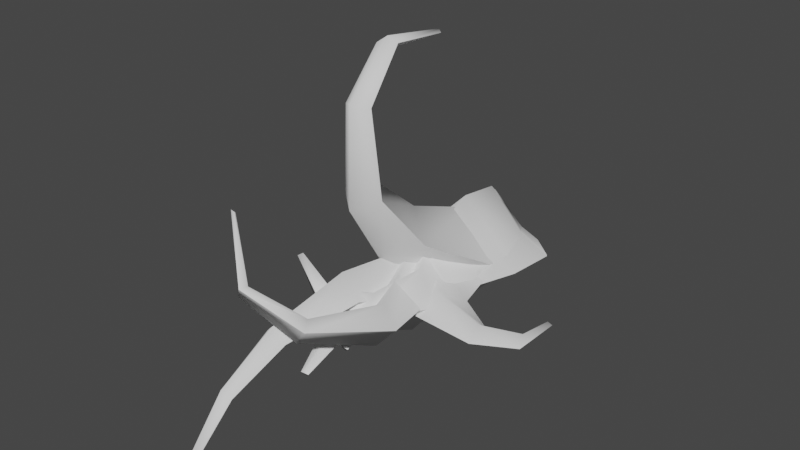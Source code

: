 # Source: fe_detail_04-00-3.blend  (saved by Blender 3.0.42; exported with 4.5.12 LTS)
import bpy
from mathutils import Matrix  # noqa: F401  (used for matrix-valued properties, if any)

bpy.ops.wm.read_factory_settings(use_empty=True)
scene = bpy.context.scene
scene.name = 'Scene'

# ---- materials (node trees are filled in below, after node groups)
mat_material_001 = bpy.data.materials.new('Material.001')
mat_material_001.use_transparent_shadow = False

# ---- material node trees
mat_material_001.use_nodes = True; mat_material_001.node_tree.nodes.clear()
_N = mat_material_001.node_tree.nodes; _L = mat_material_001.node_tree.links
n0 = _N.new('ShaderNodeBsdfPrincipled'); n0.name = 'Principled BSDF'; n0.location = (10, 300)
n0.distribution = 'GGX'
n0.subsurface_method = 'RANDOM_WALK_SKIN'
n0.inputs[3].default_value = 1.45
n0.inputs[27].default_value = (0.0, 0.0, 0.0, 1.0)
n0.inputs[28].default_value = 1.0
n1 = _N.new('ShaderNodeOutputMaterial'); n1.name = 'Material Output'; n1.location = (300, 300)
_L.new(n0.outputs[0], n1.inputs[0])
n1.is_active_output = True

# ---- world
world_world = bpy.data.worlds.new('World'); scene.world = world_world
world_world.use_nodes = True; world_world.node_tree.nodes.clear()
_N = world_world.node_tree.nodes; _L = world_world.node_tree.links
n0 = _N.new('ShaderNodeOutputWorld'); n0.name = 'World Output'; n0.location = (300, 300)
n1 = _N.new('ShaderNodeBackground'); n1.name = 'Background'; n1.location = (10, 300)
n1.inputs[0].default_value = (0.05088, 0.05088, 0.05088, 1.0)
_L.new(n1.outputs[0], n0.inputs[0])
n0.is_active_output = True
world_world.color = (0.05088, 0.05088, 0.05088)
world_world.use_sun_shadow = False
world_world.sun_shadow_jitter_overblur = 0.0

# ---- meshes
me_fe_volcanom1_sp_gmdl_005 = bpy.data.meshes.new('FE_volcanoM1_Sp.gmdl.005')
me_fe_volcanom1_sp_gmdl_005.from_pydata([(0.02897, -0.9194, -0.02794), (0.08409, -1.1, -0.03618), (0.06974, -1.109, -0.02229), (-0.02124, -0.9082, 0.003868), (-0.0212, -0.9082, 0.003868), (0.06974, -1.109, -0.02229), (0.0866, -1.103, -0.009004), (0.03445, -0.923, 0.02829), (0.0997, -1.105, -0.0239), (0.06742, -0.9105, -0.001684), (0.06736, -0.9106, -0.001684), (0.0997, -1.105, -0.0239), (0.001988, -0.5788, -0.05219), (0.005348, -0.7884, -0.02906), (-0.05891, -0.789, 0.0164), (-0.114, -0.5765, 0.01626), (-0.114, -0.5766, 0.01626), (-0.05893, -0.789, 0.0164), (0.01157, -0.7918, 0.0537), (0.007114, -0.577, 0.07849), (0.07699, -0.7914, 0.00806), (0.1235, -0.5802, 0.01004), (0.1231, -0.5806, 0.01004), (0.07698, -0.7914, 0.00806), (0.007927, -0.3805, -0.08868), (-0.1682, -0.3785, 0.004277), (-0.1682, -0.3785, 0.004277), (0.008003, -0.3765, 0.09605), (0.1842, -0.3804, 0.003139), (0.1842, -0.3804, 0.003139), (0.004222, -0.1424, -0.1183), (-0.2521, -0.1425, -0.0004416), (-0.2521, -0.1425, -0.0004416), (0.003477, -0.1356, 0.1199), (0.2608, -0.1423, -0.0007202), (0.2608, -0.1422, -0.0007202), (0.004242, 0.05577, -0.1238), (-0.2808, 0.05308, -0.0002712), (0.000393, 0.1553, -0.06556), (-0.1784, 0.1444, 3.555e-07), (-0.1784, 0.1444, 3.555e-07), (-0.2808, 0.05308, -0.0002712), (0.004247, 0.06409, 0.1236), (0.0003933, 0.1553, 0.06556), (0.2793, 0.0554, -0.0002994), (0.1746, 0.1469, -4.106e-07), (0.1746, 0.1469, -4.106e-07), (0.2793, 0.0554, -0.0002994), (-0.001876, 0.198, -4.103e-08), (-0.001876, 0.198, -4.103e-08)], [], [(0, 1, 3), (1, 2, 3), (4, 5, 7), (5, 6, 7), (7, 6, 9), (6, 8, 9), (0, 10, 1), (10, 11, 1), (15, 12, 14), (12, 13, 14), (16, 17, 19), (17, 18, 19), (21, 19, 20), (19, 18, 20), (12, 22, 13), (22, 23, 13), (25, 24, 15), (24, 12, 15), (26, 16, 27), (16, 19, 27), (28, 27, 21), (27, 19, 21), (29, 22, 24), (24, 22, 12), (30, 24, 31), (24, 25, 31), (32, 26, 33), (26, 27, 33), (34, 33, 28), (33, 27, 28), (30, 35, 24), (35, 29, 24), (36, 30, 37), (30, 31, 37), (36, 37, 38), (38, 37, 39), (42, 43, 41), (40, 41, 43), (41, 32, 42), (32, 33, 42), (42, 33, 44), (33, 34, 44), (42, 44, 43), (43, 44, 45), (36, 38, 47), (38, 46, 47), (36, 47, 30), (47, 35, 30), (6, 5, 8), (1, 11, 2), (40, 43, 48), (39, 49, 38), (14, 13, 3), (13, 0, 3), (17, 4, 18), (4, 7, 18), (20, 18, 9), (18, 7, 9), (13, 23, 0), (23, 10, 0), (48, 43, 45), (38, 49, 46)])
me_fe_volcanom1_sp_gmdl_005.polygons.foreach_set('use_smooth', [True] * 62)
_uv = me_fe_volcanom1_sp_gmdl_005.uv_layers.new(name='UVMap')
_uv.uv.foreach_set('vector', [0.2894, 0.7852, 0.2664, 0.9014, 0.3532, 0.7932, 0.2664, 0.9014, 0.2926, 0.9078, 0.3532, 0.7932, 0.6439, 0.2171, 0.703, 0.1026, 0.7071, 0.2274, 0.703, 0.1026, 0.7301, 0.1106, 0.7071, 0.2274, 0.7071, 0.2274, 0.7301, 0.1106, 0.7731, 0.2337, 0.7301, 0.1106, 0.7604, 0.1141, 0.7731, 0.2337, 0.2894, 0.7852, 0.2236, 0.7766, 0.2664, 0.9014, 0.2236, 0.7766, 0.2363, 0.8963, 0.2664, 0.9014, 0.4564, 0.5469, 0.307, 0.5441, 0.4005, 0.6861, 0.307, 0.5441, 0.3023, 0.6811, 0.4005, 0.6861, 0.5423, 0.4634, 0.5962, 0.3243, 0.6897, 0.467, 0.5962, 0.3243, 0.6943, 0.3308, 0.6897, 0.467, 0.8372, 0.4688, 0.6897, 0.467, 0.7936, 0.3351, 0.6897, 0.467, 0.6943, 0.3308, 0.7936, 0.3351, 0.307, 0.5441, 0.1595, 0.5415, 0.3023, 0.6811, 0.1595, 0.5415, 0.2031, 0.6752, 0.3023, 0.6811, 0.5116, 0.4209, 0.308, 0.4203, 0.4564, 0.5469, 0.308, 0.4203, 0.307, 0.5441, 0.4564, 0.5469, 0.4851, 0.5895, 0.5423, 0.4634, 0.6887, 0.5901, 0.5423, 0.4634, 0.6897, 0.467, 0.6887, 0.5901, 0.8924, 0.5895, 0.6887, 0.5901, 0.8372, 0.4688, 0.6887, 0.5901, 0.6897, 0.467, 0.8372, 0.4688, 0.1043, 0.4209, 0.1595, 0.5415, 0.308, 0.4203, 0.308, 0.4203, 0.1595, 0.5415, 0.307, 0.5441, 0.308, 0.2743, 0.308, 0.4203, 0.5793, 0.275, 0.308, 0.4203, 0.5116, 0.4209, 0.5793, 0.275, 0.416, 0.7342, 0.4851, 0.5895, 0.6887, 0.7381, 0.4851, 0.5895, 0.6887, 0.5901, 0.6887, 0.7381, 0.9614, 0.7342, 0.6887, 0.7381, 0.8924, 0.5895, 0.6887, 0.7381, 0.6887, 0.5901, 0.8924, 0.5895, 0.308, 0.2743, 0.03658, 0.275, 0.308, 0.4203, 0.03658, 0.275, 0.1043, 0.4209, 0.308, 0.4203, 0.3079, 0.1338, 0.308, 0.2743, 0.5858, 0.1343, 0.308, 0.2743, 0.5793, 0.275, 0.5858, 0.1343, 0.3079, 0.1338, 0.5858, 0.1343, 0.308, 0.04257, 0.308, 0.04257, 0.5858, 0.1343, 0.4816, 0.05213, 0.6888, 0.8832, 0.6887, 0.9678, 0.4109, 0.8761, 0.5151, 0.9582, 0.4109, 0.8761, 0.6887, 0.9678, 0.4109, 0.8761, 0.416, 0.7342, 0.6888, 0.8832, 0.416, 0.7342, 0.6887, 0.7381, 0.6888, 0.8832, 0.6888, 0.8832, 0.6887, 0.7381, 0.9654, 0.8767, 0.6887, 0.7381, 0.9614, 0.7342, 0.9654, 0.8767, 0.6888, 0.8832, 0.9654, 0.8767, 0.6887, 0.9678, 0.6887, 0.9678, 0.9654, 0.8767, 0.858, 0.9604, 0.3079, 0.1338, 0.308, 0.04257, 0.03125, 0.1337, 0.308, 0.04257, 0.1387, 0.04995, 0.03125, 0.1337, 0.3079, 0.1338, 0.03125, 0.1337, 0.308, 0.2743, 0.03125, 0.1337, 0.03658, 0.275, 0.308, 0.2743, 0.7301, 0.1106, 0.703, 0.1026, 0.7604, 0.1141, 0.2664, 0.9014, 0.2363, 0.8963, 0.2926, 0.9078, 0.5151, 0.9582, 0.6887, 0.9678, 0.6865, 0.9593, 0.4816, 0.05213, 0.3102, 0.05104, 0.308, 0.04257, 0.4005, 0.6861, 0.3023, 0.6811, 0.3532, 0.7932, 0.3023, 0.6811, 0.2894, 0.7852, 0.3532, 0.7932, 0.5962, 0.3243, 0.6439, 0.2171, 0.6943, 0.3308, 0.6439, 0.2171, 0.7071, 0.2274, 0.6943, 0.3308, 0.7936, 0.3351, 0.6943, 0.3308, 0.7731, 0.2337, 0.6943, 0.3308, 0.7071, 0.2274, 0.7731, 0.2337, 0.3023, 0.6811, 0.2031, 0.6752, 0.2894, 0.7852, 0.2031, 0.6752, 0.2236, 0.7766, 0.2894, 0.7852, 0.6865, 0.9593, 0.6887, 0.9678, 0.858, 0.9604, 0.308, 0.04257, 0.3102, 0.05104, 0.1387, 0.04995])
me_fe_volcanom1_sp_gmdl_005.materials.append(mat_material_001)
me_fe_volcanom1_sp_gmdl_005.use_remesh_fix_poles = True
me_fe_volcanom1_sp_gmdl_005.use_remesh_preserve_attributes = False
me_fe_volcanom1_sp_gmdl_005.update()
me_fe_volcanom1_sp_gmdl_001 = bpy.data.meshes.new('FE_volcanoM1_Sp.gmdl.001')
me_fe_volcanom1_sp_gmdl_001.from_pydata([(-0.04521, -0.8944, 0.07637), (-0.1908, -0.8343, 0.1926), (-0.1774, -0.8243, 0.2086), (-0.03038, -0.8583, 0.1167), (-0.03038, -0.8583, 0.1167), (-0.1774, -0.8243, 0.2086), (-0.1665, -0.8415, 0.2337), (-0.00842, -0.877, 0.1698), (-0.1885, -0.8475, 0.2188), (-0.0245, -0.9172, 0.1326), (-0.0245, -0.9172, 0.1326), (-0.1885, -0.8475, 0.2188), (0.119, -0.5847, -0.09392), (0.07607, -0.8078, -0.006135), (0.04405, -0.7581, 0.05987), (0.02087, -0.57, 0.02387), (0.02087, -0.57, 0.02387), (0.04405, -0.7581, 0.05987), (0.09883, -0.7734, 0.1406), (0.122, -0.5501, 0.1465), (0.1298, -0.8227, 0.07502), (0.2202, -0.5663, 0.02898), (0.2202, -0.5663, 0.02898), (0.1298, -0.8227, 0.07502), (0.03465, -0.3911, -0.1601), (-0.1201, -0.4127, 0.01212), (-0.1201, -0.4127, 0.01212), (0.03107, -0.3696, 0.1835), (0.1862, -0.3499, 0.01136), (0.1862, -0.3499, 0.01136), (-0.006372, -0.1415, -0.214), (-0.2225, -0.1559, 0.001285), (-0.2225, -0.1559, 0.001285), (-0.008892, -0.1229, 0.2207), (0.2084, -0.1157, 0.0005867), (0.2084, -0.1157, 0.0005867), (-0.0007153, 0.0544, -0.2144), (-0.2131, 0.05176, -0.0007757), (-0.0002453, 0.1553, -0.1113), (-0.1287, 0.1444, 1.869e-07), (-0.1287, 0.1444, 1.869e-07), (-0.2131, 0.05176, -0.0007757), (-0.0008847, 0.06491, 0.2136), (-0.0002449, 0.1553, 0.1113), (0.2062, 0.05867, -0.000847), (0.125, 0.1469, -3.427e-07), (0.125, 0.1469, -3.427e-07), (0.2062, 0.05867, -0.000847), (-0.001876, 0.198, -4.103e-08), (-0.001876, 0.198, -4.103e-08)], [], [(0, 1, 3), (1, 2, 3), (4, 5, 7), (5, 6, 7), (7, 6, 9), (6, 8, 9), (0, 10, 1), (10, 11, 1), (15, 12, 14), (12, 13, 14), (16, 17, 19), (17, 18, 19), (21, 19, 20), (19, 18, 20), (12, 22, 13), (22, 23, 13), (25, 24, 15), (24, 12, 15), (26, 16, 27), (16, 19, 27), (28, 27, 21), (27, 19, 21), (29, 22, 24), (24, 22, 12), (30, 24, 31), (24, 25, 31), (32, 26, 33), (26, 27, 33), (34, 33, 28), (33, 27, 28), (30, 35, 24), (35, 29, 24), (36, 30, 37), (30, 31, 37), (36, 37, 38), (38, 37, 39), (42, 43, 41), (40, 41, 43), (41, 32, 42), (32, 33, 42), (42, 33, 44), (33, 34, 44), (42, 44, 43), (43, 44, 45), (36, 38, 47), (38, 46, 47), (36, 47, 30), (47, 35, 30), (6, 5, 8), (1, 11, 2), (40, 43, 48), (39, 49, 38), (14, 13, 3), (13, 0, 3), (17, 4, 18), (4, 7, 18), (20, 18, 9), (18, 7, 9), (13, 23, 0), (23, 10, 0), (48, 43, 45), (38, 49, 46)])
me_fe_volcanom1_sp_gmdl_001.polygons.foreach_set('use_smooth', [True] * 62)
_uv = me_fe_volcanom1_sp_gmdl_001.uv_layers.new(name='UVMap')
_uv.uv.foreach_set('vector', [0.4733, -0.8286, 0.4705, -0.8143, 0.4811, -0.8276, 0.4705, -0.8143, 0.4737, -0.8136, 0.4811, -0.8276, 0.5168, -0.8983, 0.524, -0.9123, 0.5245, -0.897, 0.524, -0.9123, 0.5274, -0.9113, 0.5245, -0.897, 0.5245, -0.897, 0.5274, -0.9113, 0.5326, -0.8962, 0.5274, -0.9113, 0.5311, -0.9109, 0.5326, -0.8962, 0.4733, -0.8286, 0.4652, -0.8297, 0.4705, -0.8143, 0.4652, -0.8297, 0.4668, -0.815, 0.4705, -0.8143, 0.4938, -0.8578, 0.4755, -0.8582, 0.4869, -0.8408, 0.4755, -0.8582, 0.4749, -0.8414, 0.4869, -0.8408, 0.5043, -0.8681, 0.5109, -0.8851, 0.5224, -0.8676, 0.5109, -0.8851, 0.523, -0.8843, 0.5224, -0.8676, 0.5405, -0.8674, 0.5224, -0.8676, 0.5351, -0.8838, 0.5224, -0.8676, 0.523, -0.8843, 0.5351, -0.8838, 0.4755, -0.8582, 0.4574, -0.8585, 0.4749, -0.8414, 0.4574, -0.8585, 0.4627, -0.8421, 0.4749, -0.8414, 0.5006, -0.8733, 0.4756, -0.8733, 0.4938, -0.8578, 0.4756, -0.8733, 0.4755, -0.8582, 0.4938, -0.8578, 0.4973, -0.8526, 0.5043, -0.8681, 0.5223, -0.8525, 0.5043, -0.8681, 0.5224, -0.8676, 0.5223, -0.8525, 0.5473, -0.8526, 0.5223, -0.8525, 0.5405, -0.8674, 0.5223, -0.8525, 0.5224, -0.8676, 0.5405, -0.8674, 0.4506, -0.8733, 0.4574, -0.8585, 0.4756, -0.8733, 0.4756, -0.8733, 0.4574, -0.8585, 0.4755, -0.8582, 0.4756, -0.8912, 0.4756, -0.8733, 0.5089, -0.8912, 0.4756, -0.8733, 0.5006, -0.8733, 0.5089, -0.8912, 0.4888, -0.8349, 0.4973, -0.8526, 0.5223, -0.8344, 0.4973, -0.8526, 0.5223, -0.8525, 0.5223, -0.8344, 0.5557, -0.8349, 0.5223, -0.8344, 0.5473, -0.8526, 0.5223, -0.8344, 0.5223, -0.8525, 0.5473, -0.8526, 0.4756, -0.8912, 0.4423, -0.8912, 0.4756, -0.8733, 0.4423, -0.8912, 0.4506, -0.8733, 0.4756, -0.8733, 0.4756, -0.9085, 0.4756, -0.8912, 0.5097, -0.9084, 0.4756, -0.8912, 0.5089, -0.8912, 0.5097, -0.9084, 0.4756, -0.9085, 0.5097, -0.9084, 0.4756, -0.9197, 0.4756, -0.9197, 0.5097, -0.9084, 0.4969, -0.9185, 0.5223, -0.8166, 0.5223, -0.8062, 0.4882, -0.8175, 0.501, -0.8074, 0.4882, -0.8175, 0.5223, -0.8062, 0.4882, -0.8175, 0.4888, -0.8349, 0.5223, -0.8166, 0.4888, -0.8349, 0.5223, -0.8344, 0.5223, -0.8166, 0.5223, -0.8166, 0.5223, -0.8344, 0.5562, -0.8174, 0.5223, -0.8344, 0.5557, -0.8349, 0.5562, -0.8174, 0.5223, -0.8166, 0.5562, -0.8174, 0.5223, -0.8062, 0.5223, -0.8062, 0.5562, -0.8174, 0.543, -0.8071, 0.4756, -0.9085, 0.4756, -0.9197, 0.4417, -0.9085, 0.4756, -0.9197, 0.4548, -0.9188, 0.4417, -0.9085, 0.4756, -0.9085, 0.4417, -0.9085, 0.4756, -0.8912, 0.4417, -0.9085, 0.4423, -0.8912, 0.4756, -0.8912, 0.5274, -0.9113, 0.524, -0.9123, 0.5311, -0.9109, 0.4705, -0.8143, 0.4668, -0.815, 0.4737, -0.8136, 0.501, -0.8074, 0.5223, -0.8062, 0.522, -0.8072, 0.4969, -0.9185, 0.4759, -0.9186, 0.4756, -0.9197, 0.4869, -0.8408, 0.4749, -0.8414, 0.4811, -0.8276, 0.4749, -0.8414, 0.4733, -0.8286, 0.4811, -0.8276, 0.5109, -0.8851, 0.5168, -0.8983, 0.523, -0.8843, 0.5168, -0.8983, 0.5245, -0.897, 0.523, -0.8843, 0.5351, -0.8838, 0.523, -0.8843, 0.5326, -0.8962, 0.523, -0.8843, 0.5245, -0.897, 0.5326, -0.8962, 0.4749, -0.8414, 0.4627, -0.8421, 0.4733, -0.8286, 0.4627, -0.8421, 0.4652, -0.8297, 0.4733, -0.8286, 0.522, -0.8072, 0.5223, -0.8062, 0.543, -0.8071, 0.4756, -0.9197, 0.4759, -0.9186, 0.4548, -0.9188])
me_fe_volcanom1_sp_gmdl_001.use_remesh_fix_poles = True
me_fe_volcanom1_sp_gmdl_001.use_remesh_preserve_attributes = False
me_fe_volcanom1_sp_gmdl_001.update()
me_fe_domes3_lt_gmdl = bpy.data.meshes.new('FE_domes3_Lt.gmdl')
me_fe_domes3_lt_gmdl.from_pydata([(-0.05051, -1.252, 0.2857), (-0.1903, -1.128, 0.4897), (-0.1834, -1.122, 0.4931), (-0.02378, -1.238, 0.2951), (-0.02378, -1.238, 0.2951), (-0.1834, -1.122, 0.4931), (-0.1713, -1.139, 0.5064), (-0.01739, -1.237, 0.3302), (-0.1897, -1.135, 0.5071), (-0.03509, -1.261, 0.3229), (-0.03509, -1.261, 0.3229), (-0.1897, -1.135, 0.5071), (0.1726, -0.8481, -0.008426), (0.1074, -1.16, 0.1315), (0.08778, -1.121, 0.1611), (0.101, -0.8309, 0.06282), (0.101, -0.8309, 0.06282), (0.08778, -1.121, 0.1611), (0.1288, -1.124, 0.2146), (0.175, -0.8095, 0.1431), (0.1474, -1.162, 0.186), (0.2467, -0.8287, 0.07246), (0.2467, -0.8287, 0.07246), (0.1474, -1.162, 0.186), (0.05016, -0.5687, -0.08553), (-0.07252, -0.5802, 0.03143), (-0.07252, -0.5802, 0.03143), (0.04577, -0.5427, 0.1475), (0.169, -0.534, 0.0309), (0.169, -0.534, 0.0309), (-0.009294, -0.1954, -0.1593), (-0.1991, -0.2037, 0.003209), (-0.1991, -0.2037, 0.003209), (-0.01247, -0.1712, 0.1678), (0.179, -0.1731, 0.002316), (0.179, -0.1731, 0.002316), (-0.0008098, 0.06059, -0.188), (-0.2202, 0.05916, -0.002125), (-0.0001067, 0.1553, -0.1014), (-0.1395, 0.1444, 1.965e-07), (-0.1395, 0.1444, 1.965e-07), (-0.2202, 0.05916, -0.002125), (-0.001048, 0.07291, 0.1858), (-0.0001063, 0.1553, 0.1014), (0.2108, 0.0649, -0.002225), (0.1358, 0.1469, -2.449e-07), (0.1358, 0.1469, -2.449e-07), (0.2108, 0.0649, -0.002225), (-0.001876, 0.198, -4.098e-08), (-0.001876, 0.198, -4.098e-08)], [], [(0, 1, 3), (1, 2, 3), (4, 5, 7), (5, 6, 7), (7, 6, 9), (6, 8, 9), (0, 10, 1), (10, 11, 1), (15, 12, 14), (12, 13, 14), (16, 17, 19), (17, 18, 19), (21, 19, 20), (19, 18, 20), (12, 22, 13), (22, 23, 13), (25, 24, 15), (24, 12, 15), (26, 16, 27), (16, 19, 27), (28, 27, 21), (27, 19, 21), (29, 22, 24), (24, 22, 12), (30, 24, 31), (24, 25, 31), (32, 26, 33), (26, 27, 33), (34, 33, 28), (33, 27, 28), (30, 35, 24), (35, 29, 24), (36, 30, 37), (30, 31, 37), (36, 37, 38), (38, 37, 39), (42, 43, 41), (40, 41, 43), (41, 32, 42), (32, 33, 42), (42, 33, 44), (33, 34, 44), (42, 44, 43), (43, 44, 45), (36, 38, 47), (38, 46, 47), (36, 47, 30), (47, 35, 30), (6, 5, 8), (1, 11, 2), (40, 43, 48), (39, 49, 38), (14, 13, 3), (13, 0, 3), (17, 4, 18), (4, 7, 18), (20, 18, 9), (18, 7, 9), (13, 23, 0), (23, 10, 0), (48, 43, 45), (38, 49, 46)])
me_fe_domes3_lt_gmdl.polygons.foreach_set('use_smooth', [True] * 62)
_uv = me_fe_domes3_lt_gmdl.uv_layers.new(name='UVMap')
_uv.uv.foreach_set('vector', [0.6789, -0.9377, 0.6782, -0.9343, 0.6808, -0.9375, 0.6782, -0.9343, 0.679, -0.9341, 0.6808, -0.9375, 0.6893, -0.9543, 0.691, -0.9577, 0.6911, -0.954, 0.691, -0.9577, 0.6918, -0.9574, 0.6911, -0.954, 0.6911, -0.954, 0.6918, -0.9574, 0.6931, -0.9538, 0.6918, -0.9574, 0.6927, -0.9573, 0.6931, -0.9538, 0.6789, -0.9377, 0.677, -0.938, 0.6782, -0.9343, 0.677, -0.938, 0.6774, -0.9345, 0.6782, -0.9343, 0.6838, -0.9447, 0.6794, -0.9448, 0.6822, -0.9406, 0.6794, -0.9448, 0.6793, -0.9408, 0.6822, -0.9406, 0.6863, -0.9471, 0.6879, -0.9512, 0.6906, -0.947, 0.6879, -0.9512, 0.6908, -0.951, 0.6906, -0.947, 0.6949, -0.947, 0.6906, -0.947, 0.6937, -0.9509, 0.6906, -0.947, 0.6908, -0.951, 0.6937, -0.9509, 0.6794, -0.9448, 0.6751, -0.9448, 0.6793, -0.9408, 0.6751, -0.9448, 0.6764, -0.9409, 0.6793, -0.9408, 0.6854, -0.9484, 0.6795, -0.9484, 0.6838, -0.9447, 0.6795, -0.9484, 0.6794, -0.9448, 0.6838, -0.9447, 0.6846, -0.9434, 0.6863, -0.9471, 0.6906, -0.9434, 0.6863, -0.9471, 0.6906, -0.947, 0.6906, -0.9434, 0.6965, -0.9434, 0.6906, -0.9434, 0.6949, -0.947, 0.6906, -0.9434, 0.6906, -0.947, 0.6949, -0.947, 0.6735, -0.9484, 0.6751, -0.9448, 0.6795, -0.9484, 0.6795, -0.9484, 0.6751, -0.9448, 0.6794, -0.9448, 0.6795, -0.9527, 0.6795, -0.9484, 0.6874, -0.9526, 0.6795, -0.9484, 0.6854, -0.9484, 0.6874, -0.9526, 0.6826, -0.9392, 0.6846, -0.9434, 0.6906, -0.9391, 0.6846, -0.9434, 0.6906, -0.9434, 0.6906, -0.9391, 0.6986, -0.9392, 0.6906, -0.9391, 0.6965, -0.9434, 0.6906, -0.9391, 0.6906, -0.9434, 0.6965, -0.9434, 0.6795, -0.9527, 0.6715, -0.9526, 0.6795, -0.9484, 0.6715, -0.9526, 0.6735, -0.9484, 0.6795, -0.9484, 0.6795, -0.9568, 0.6795, -0.9527, 0.6876, -0.9567, 0.6795, -0.9527, 0.6874, -0.9526, 0.6876, -0.9567, 0.6795, -0.9568, 0.6876, -0.9567, 0.6795, -0.9594, 0.6795, -0.9594, 0.6876, -0.9567, 0.6845, -0.9591, 0.6906, -0.9348, 0.6906, -0.9324, 0.6825, -0.9351, 0.6855, -0.9327, 0.6825, -0.9351, 0.6906, -0.9324, 0.6825, -0.9351, 0.6826, -0.9392, 0.6906, -0.9348, 0.6826, -0.9392, 0.6906, -0.9391, 0.6906, -0.9348, 0.6906, -0.9348, 0.6906, -0.9391, 0.6987, -0.935, 0.6906, -0.9391, 0.6986, -0.9392, 0.6987, -0.935, 0.6906, -0.9348, 0.6987, -0.935, 0.6906, -0.9324, 0.6906, -0.9324, 0.6987, -0.935, 0.6955, -0.9326, 0.6795, -0.9568, 0.6795, -0.9594, 0.6714, -0.9568, 0.6795, -0.9594, 0.6745, -0.9592, 0.6714, -0.9568, 0.6795, -0.9568, 0.6714, -0.9568, 0.6795, -0.9527, 0.6714, -0.9568, 0.6715, -0.9526, 0.6795, -0.9527, 0.6918, -0.9574, 0.691, -0.9577, 0.6927, -0.9573, 0.6782, -0.9343, 0.6774, -0.9345, 0.679, -0.9341, 0.6855, -0.9327, 0.6906, -0.9324, 0.6905, -0.9326, 0.6845, -0.9591, 0.6795, -0.9592, 0.6795, -0.9594, 0.6822, -0.9406, 0.6793, -0.9408, 0.6808, -0.9375, 0.6793, -0.9408, 0.6789, -0.9377, 0.6808, -0.9375, 0.6879, -0.9512, 0.6893, -0.9543, 0.6908, -0.951, 0.6893, -0.9543, 0.6911, -0.954, 0.6908, -0.951, 0.6937, -0.9509, 0.6908, -0.951, 0.6931, -0.9538, 0.6908, -0.951, 0.6911, -0.954, 0.6931, -0.9538, 0.6793, -0.9408, 0.6764, -0.9409, 0.6789, -0.9377, 0.6764, -0.9409, 0.677, -0.938, 0.6789, -0.9377, 0.6905, -0.9326, 0.6906, -0.9324, 0.6955, -0.9326, 0.6795, -0.9594, 0.6795, -0.9592, 0.6745, -0.9592])
me_fe_domes3_lt_gmdl.use_remesh_fix_poles = True
me_fe_domes3_lt_gmdl.use_remesh_preserve_attributes = False
me_fe_domes3_lt_gmdl.update()
me_fe_crystal1_mp_gmdl_001 = bpy.data.meshes.new('FE_crystal1_Mp.gmdl.001')
me_fe_crystal1_mp_gmdl_001.from_pydata([(-0.0199, -0.716, -0.05333), (-0.1644, -0.6912, -0.02885), (-0.1637, -0.6765, 0.0009949), (-0.03344, -0.6821, 0.009479), (-0.03344, -0.6821, 0.009479), (-0.1637, -0.6765, 0.0009949), (-0.169, -0.6928, 0.0282), (-0.02571, -0.7187, 0.06708), (-0.1766, -0.7052, -0.002605), (-0.0181, -0.7556, 0.004224), (-0.0181, -0.7556, 0.004224), (-0.1766, -0.7052, -0.002605), (0.09884, -0.453, -0.1251), (0.0742, -0.6309, -0.07564), (0.02066, -0.594, 0.01291), (-0.01667, -0.454, 0.01153), (-0.01667, -0.454, 0.01153), (0.02066, -0.594, 0.01291), (0.06788, -0.6329, 0.1002), (0.09361, -0.4491, 0.1491), (0.1205, -0.6696, 0.01153), (0.2092, -0.4493, 0.0124), (0.2092, -0.4493, 0.0124), (0.1205, -0.6696, 0.01153), (0.02745, -0.3061, -0.1876), (-0.1433, -0.3385, 0.003219), (-0.1433, -0.3385, 0.003219), (0.02478, -0.2982, 0.1939), (0.1959, -0.2674, 0.003081), (0.1959, -0.2674, 0.003081), (-0.005359, -0.1138, -0.2312), (-0.2368, -0.1349, -0.0004912), (-0.2368, -0.1349, -0.0004912), (-0.006835, -0.1053, 0.2356), (0.2255, -0.08993, -0.0006217), (0.2255, -0.08993, -0.0006217), (-0.00064, 0.05242, -0.2178), (-0.2167, 0.04839, -0.0002237), (-0.0002454, 0.1553, -0.1113), (-0.1287, 0.1444, 2.024e-07), (-0.1287, 0.1444, 2.024e-07), (-0.2167, 0.04839, -0.0002237), (-0.0007191, 0.06055, 0.2176), (-0.0002448, 0.1553, 0.1113), (0.2109, 0.05591, -0.0002378), (0.125, 0.1469, -2.955e-07), (0.125, 0.1469, -2.955e-07), (0.2109, 0.05591, -0.0002378), (-0.001876, 0.198, -4.103e-08), (-0.001876, 0.198, -4.103e-08)], [], [(0, 1, 3), (1, 2, 3), (4, 5, 7), (5, 6, 7), (7, 6, 9), (6, 8, 9), (0, 10, 1), (10, 11, 1), (15, 12, 14), (12, 13, 14), (16, 17, 19), (17, 18, 19), (21, 19, 20), (19, 18, 20), (12, 22, 13), (22, 23, 13), (25, 24, 15), (24, 12, 15), (26, 16, 27), (16, 19, 27), (28, 27, 21), (27, 19, 21), (29, 22, 24), (24, 22, 12), (30, 24, 31), (24, 25, 31), (32, 26, 33), (26, 27, 33), (34, 33, 28), (33, 27, 28), (30, 35, 24), (35, 29, 24), (36, 30, 37), (30, 31, 37), (36, 37, 38), (38, 37, 39), (42, 43, 41), (40, 41, 43), (41, 32, 42), (32, 33, 42), (42, 33, 44), (33, 34, 44), (42, 44, 43), (43, 44, 45), (36, 38, 47), (38, 46, 47), (36, 47, 30), (47, 35, 30), (6, 5, 8), (1, 11, 2), (40, 43, 48), (39, 49, 38), (14, 13, 3), (13, 0, 3), (17, 4, 18), (4, 7, 18), (20, 18, 9), (18, 7, 9), (13, 23, 0), (23, 10, 0), (48, 43, 45), (38, 49, 46)])
me_fe_crystal1_mp_gmdl_001.polygons.foreach_set('use_smooth', [True] * 62)
_uv = me_fe_crystal1_mp_gmdl_001.uv_layers.new(name='UVMap')
_uv.uv.foreach_set('vector', [0.09871, -0.6888, 0.09652, -0.6777, 0.1048, -0.688, 0.09652, -0.6777, 0.09901, -0.6771, 0.1048, -0.688, 0.1325, -0.7429, 0.1381, -0.7538, 0.1385, -0.7419, 0.1381, -0.7538, 0.1407, -0.753, 0.1385, -0.7419, 0.1385, -0.7419, 0.1407, -0.753, 0.1448, -0.7413, 0.1407, -0.753, 0.1436, -0.7527, 0.1448, -0.7413, 0.09871, -0.6888, 0.09244, -0.6896, 0.09652, -0.6777, 0.09244, -0.6896, 0.09366, -0.6782, 0.09652, -0.6777, 0.1146, -0.7115, 0.1004, -0.7117, 0.1093, -0.6982, 0.1004, -0.7117, 0.09994, -0.6987, 0.1093, -0.6982, 0.1228, -0.7194, 0.1279, -0.7327, 0.1368, -0.7191, 0.1279, -0.7327, 0.1373, -0.732, 0.1368, -0.7191, 0.1509, -0.7189, 0.1368, -0.7191, 0.1467, -0.7316, 0.1368, -0.7191, 0.1373, -0.732, 0.1467, -0.7316, 0.1004, -0.7117, 0.08634, -0.712, 0.09994, -0.6987, 0.08634, -0.712, 0.09049, -0.6992, 0.09994, -0.6987, 0.1199, -0.7235, 0.1005, -0.7235, 0.1146, -0.7115, 0.1005, -0.7235, 0.1004, -0.7117, 0.1146, -0.7115, 0.1173, -0.7074, 0.1228, -0.7194, 0.1367, -0.7073, 0.1228, -0.7194, 0.1368, -0.7191, 0.1367, -0.7073, 0.1561, -0.7074, 0.1367, -0.7073, 0.1509, -0.7189, 0.1367, -0.7073, 0.1368, -0.7191, 0.1509, -0.7189, 0.08109, -0.7235, 0.08634, -0.712, 0.1005, -0.7235, 0.1005, -0.7235, 0.08634, -0.712, 0.1004, -0.7117, 0.1005, -0.7374, 0.1005, -0.7235, 0.1263, -0.7374, 0.1005, -0.7235, 0.1199, -0.7235, 0.1263, -0.7374, 0.1108, -0.6936, 0.1173, -0.7074, 0.1367, -0.6933, 0.1173, -0.7074, 0.1367, -0.7073, 0.1367, -0.6933, 0.1627, -0.6936, 0.1367, -0.6933, 0.1561, -0.7074, 0.1367, -0.6933, 0.1367, -0.7073, 0.1561, -0.7074, 0.1005, -0.7374, 0.07463, -0.7374, 0.1005, -0.7235, 0.07463, -0.7374, 0.08109, -0.7235, 0.1005, -0.7235, 0.1005, -0.7508, 0.1005, -0.7374, 0.1269, -0.7508, 0.1005, -0.7374, 0.1263, -0.7374, 0.1269, -0.7508, 0.1005, -0.7508, 0.1269, -0.7508, 0.1005, -0.7595, 0.1005, -0.7595, 0.1269, -0.7508, 0.117, -0.7586, 0.1367, -0.6794, 0.1367, -0.6714, 0.1103, -0.6801, 0.1202, -0.6723, 0.1103, -0.6801, 0.1367, -0.6714, 0.1103, -0.6801, 0.1108, -0.6936, 0.1367, -0.6794, 0.1108, -0.6936, 0.1367, -0.6933, 0.1367, -0.6794, 0.1367, -0.6794, 0.1367, -0.6933, 0.1631, -0.6801, 0.1367, -0.6933, 0.1627, -0.6936, 0.1631, -0.6801, 0.1367, -0.6794, 0.1631, -0.6801, 0.1367, -0.6714, 0.1367, -0.6714, 0.1631, -0.6801, 0.1529, -0.6721, 0.1005, -0.7508, 0.1005, -0.7595, 0.07413, -0.7508, 0.1005, -0.7595, 0.08436, -0.7588, 0.07413, -0.7508, 0.1005, -0.7508, 0.07413, -0.7508, 0.1005, -0.7374, 0.07413, -0.7508, 0.07463, -0.7374, 0.1005, -0.7374, 0.1407, -0.753, 0.1381, -0.7538, 0.1436, -0.7527, 0.09652, -0.6777, 0.09366, -0.6782, 0.09901, -0.6771, 0.1202, -0.6723, 0.1367, -0.6714, 0.1365, -0.6722, 0.117, -0.7586, 0.1007, -0.7587, 0.1005, -0.7595, 0.1093, -0.6982, 0.09994, -0.6987, 0.1048, -0.688, 0.09994, -0.6987, 0.09871, -0.6888, 0.1048, -0.688, 0.1279, -0.7327, 0.1325, -0.7429, 0.1373, -0.732, 0.1325, -0.7429, 0.1385, -0.7419, 0.1373, -0.732, 0.1467, -0.7316, 0.1373, -0.732, 0.1448, -0.7413, 0.1373, -0.732, 0.1385, -0.7419, 0.1448, -0.7413, 0.09994, -0.6987, 0.09049, -0.6992, 0.09871, -0.6888, 0.09049, -0.6992, 0.09244, -0.6896, 0.09871, -0.6888, 0.1365, -0.6722, 0.1367, -0.6714, 0.1529, -0.6721, 0.1005, -0.7595, 0.1007, -0.7587, 0.08436, -0.7588])
me_fe_crystal1_mp_gmdl_001.use_remesh_fix_poles = True
me_fe_crystal1_mp_gmdl_001.use_remesh_preserve_attributes = False
me_fe_crystal1_mp_gmdl_001.update()
me_fe_volcanom1_sp_gmdl_002 = bpy.data.meshes.new('FE_volcanoM1_Sp.gmdl.002')
me_fe_volcanom1_sp_gmdl_002.from_pydata([(0.5504, -0.5189, -0.02793), (0.5405, -0.3418, -0.03621), (0.553, -0.3285, -0.02353), (0.5735, -0.5649, 0.003873), (0.5735, -0.5649, 0.003873), (0.553, -0.3285, -0.02353), (0.5393, -0.3385, -0.00892), (0.5497, -0.5124, 0.0283), (0.5251, -0.3405, -0.02269), (0.5193, -0.4948, -0.00168), (0.5193, -0.4948, -0.00168), (0.5251, -0.3405, -0.02269), (0.1903, -0.5382, -0.05219), (0.4171, -0.6019, -0.02906), (0.4321, -0.6644, 0.0164), (0.1298, -0.6372, 0.01626), (0.1298, -0.6372, 0.01626), (0.4321, -0.6644, 0.0164), (0.419, -0.5951, 0.0537), (0.1913, -0.5328, 0.07849), (0.4041, -0.5314, 0.00806), (0.253, -0.4345, 0.01004), (0.253, -0.4345, 0.01004), (0.4041, -0.5314, 0.00806), (0.05763, -0.3776, -0.08868), (-0.09774, -0.4606, 0.004277), (-0.09774, -0.4606, 0.004277), (0.05579, -0.3741, 0.09605), (0.2121, -0.2928, 0.003139), (0.2121, -0.2928, 0.003139), (-0.01082, -0.1421, -0.1183), (-0.2625, -0.1908, -0.0004416), (-0.2625, -0.1908, -0.0004416), (-0.01284, -0.1356, 0.1199), (0.2411, -0.09341, -0.0007202), (0.2411, -0.09341, -0.0007202), (-0.0008392, 0.05545, -0.1238), (-0.2857, 0.04552, -0.0002712), (0.000393, 0.1553, -0.06556), (-0.1784, 0.1444, 3.555e-07), (-0.1784, 0.1444, 3.555e-07), (-0.2857, 0.04552, -0.0002712), (-0.001045, 0.06377, 0.1236), (0.0003933, 0.1553, 0.06556), (0.2741, 0.06207, -0.0002994), (0.1746, 0.1469, -4.106e-07), (0.1746, 0.1469, -4.106e-07), (0.2741, 0.06207, -0.0002994), (-0.001876, 0.198, -4.103e-08), (-0.001876, 0.198, -4.103e-08)], [], [(0, 1, 3), (1, 2, 3), (4, 5, 7), (5, 6, 7), (7, 6, 9), (6, 8, 9), (0, 10, 1), (10, 11, 1), (15, 12, 14), (12, 13, 14), (16, 17, 19), (17, 18, 19), (21, 19, 20), (19, 18, 20), (12, 22, 13), (22, 23, 13), (25, 24, 15), (24, 12, 15), (26, 16, 27), (16, 19, 27), (28, 27, 21), (27, 19, 21), (29, 22, 24), (24, 22, 12), (30, 24, 31), (24, 25, 31), (32, 26, 33), (26, 27, 33), (34, 33, 28), (33, 27, 28), (30, 35, 24), (35, 29, 24), (36, 30, 37), (30, 31, 37), (36, 37, 38), (38, 37, 39), (42, 43, 41), (40, 41, 43), (41, 32, 42), (32, 33, 42), (42, 33, 44), (33, 34, 44), (42, 44, 43), (43, 44, 45), (36, 38, 47), (38, 46, 47), (36, 47, 30), (47, 35, 30), (6, 5, 8), (1, 11, 2), (40, 43, 48), (39, 49, 38), (14, 13, 3), (13, 0, 3), (17, 4, 18), (4, 7, 18), (20, 18, 9), (18, 7, 9), (13, 23, 0), (23, 10, 0), (48, 43, 45), (38, 49, 46)])
me_fe_volcanom1_sp_gmdl_002.polygons.foreach_set('use_smooth', [True] * 62)
_uv = me_fe_volcanom1_sp_gmdl_002.uv_layers.new(name='UVMap')
_uv.uv.foreach_set('vector', [0.5996, -0.8314, 0.5964, -0.8157, 0.6082, -0.8304, 0.5964, -0.8157, 0.6, -0.8148, 0.6082, -0.8304, 0.6477, -0.9086, 0.6557, -0.9241, 0.6563, -0.9072, 0.6557, -0.9241, 0.6594, -0.923, 0.6563, -0.9072, 0.6563, -0.9072, 0.6594, -0.923, 0.6652, -0.9063, 0.6594, -0.923, 0.6635, -0.9226, 0.6652, -0.9063, 0.5996, -0.8314, 0.5906, -0.8326, 0.5964, -0.8157, 0.5906, -0.8326, 0.5924, -0.8163, 0.5964, -0.8157, 0.6222, -0.8638, 0.602, -0.8642, 0.6146, -0.8449, 0.602, -0.8642, 0.6013, -0.8456, 0.6146, -0.8449, 0.6339, -0.8751, 0.6412, -0.894, 0.6539, -0.8746, 0.6412, -0.894, 0.6545, -0.8931, 0.6539, -0.8746, 0.6739, -0.8744, 0.6539, -0.8746, 0.668, -0.8925, 0.6539, -0.8746, 0.6545, -0.8931, 0.668, -0.8925, 0.602, -0.8642, 0.5819, -0.8645, 0.6013, -0.8456, 0.5819, -0.8645, 0.5878, -0.8464, 0.6013, -0.8456, 0.6297, -0.8809, 0.6021, -0.881, 0.6222, -0.8638, 0.6021, -0.881, 0.602, -0.8642, 0.6222, -0.8638, 0.6261, -0.858, 0.6339, -0.8751, 0.6538, -0.8579, 0.6339, -0.8751, 0.6539, -0.8746, 0.6538, -0.8579, 0.6814, -0.858, 0.6538, -0.8579, 0.6739, -0.8744, 0.6538, -0.8579, 0.6539, -0.8746, 0.6739, -0.8744, 0.5744, -0.8809, 0.5819, -0.8645, 0.6021, -0.881, 0.6021, -0.881, 0.5819, -0.8645, 0.602, -0.8642, 0.6021, -0.9008, 0.6021, -0.881, 0.6389, -0.9007, 0.6021, -0.881, 0.6297, -0.8809, 0.6389, -0.9007, 0.6168, -0.8384, 0.6261, -0.858, 0.6538, -0.8378, 0.6261, -0.858, 0.6538, -0.8579, 0.6538, -0.8378, 0.6908, -0.8384, 0.6538, -0.8378, 0.6814, -0.858, 0.6538, -0.8378, 0.6538, -0.8579, 0.6814, -0.858, 0.6021, -0.9008, 0.5652, -0.9007, 0.6021, -0.881, 0.5652, -0.9007, 0.5744, -0.8809, 0.6021, -0.881, 0.6021, -0.9199, 0.6021, -0.9008, 0.6398, -0.9198, 0.6021, -0.9008, 0.6389, -0.9007, 0.6398, -0.9198, 0.6021, -0.9199, 0.6398, -0.9198, 0.6021, -0.9323, 0.6021, -0.9323, 0.6398, -0.9198, 0.6257, -0.931, 0.6538, -0.8181, 0.6538, -0.8066, 0.6161, -0.8191, 0.6302, -0.8079, 0.6161, -0.8191, 0.6538, -0.8066, 0.6161, -0.8191, 0.6168, -0.8384, 0.6538, -0.8181, 0.6168, -0.8384, 0.6538, -0.8378, 0.6538, -0.8181, 0.6538, -0.8181, 0.6538, -0.8378, 0.6914, -0.819, 0.6538, -0.8378, 0.6908, -0.8384, 0.6914, -0.819, 0.6538, -0.8181, 0.6914, -0.819, 0.6538, -0.8066, 0.6538, -0.8066, 0.6914, -0.819, 0.6768, -0.8076, 0.6021, -0.9199, 0.6021, -0.9323, 0.5645, -0.9199, 0.6021, -0.9323, 0.5791, -0.9313, 0.5645, -0.9199, 0.6021, -0.9199, 0.5645, -0.9199, 0.6021, -0.9008, 0.5645, -0.9199, 0.5652, -0.9007, 0.6021, -0.9008, 0.6594, -0.923, 0.6557, -0.9241, 0.6635, -0.9226, 0.5964, -0.8157, 0.5924, -0.8163, 0.6, -0.8148, 0.6302, -0.8079, 0.6538, -0.8066, 0.6535, -0.8078, 0.6257, -0.931, 0.6024, -0.9311, 0.6021, -0.9323, 0.6146, -0.8449, 0.6013, -0.8456, 0.6082, -0.8304, 0.6013, -0.8456, 0.5996, -0.8314, 0.6082, -0.8304, 0.6412, -0.894, 0.6477, -0.9086, 0.6545, -0.8931, 0.6477, -0.9086, 0.6563, -0.9072, 0.6545, -0.8931, 0.668, -0.8925, 0.6545, -0.8931, 0.6652, -0.9063, 0.6545, -0.8931, 0.6563, -0.9072, 0.6652, -0.9063, 0.6013, -0.8456, 0.5878, -0.8464, 0.5996, -0.8314, 0.5878, -0.8464, 0.5906, -0.8326, 0.5996, -0.8314, 0.6535, -0.8078, 0.6538, -0.8066, 0.6768, -0.8076, 0.6021, -0.9323, 0.6024, -0.9311, 0.5791, -0.9313])
me_fe_volcanom1_sp_gmdl_002.use_remesh_fix_poles = True
me_fe_volcanom1_sp_gmdl_002.use_remesh_preserve_attributes = False
me_fe_volcanom1_sp_gmdl_002.update()
me_fe_volcanom1_sp_gmdl_003 = bpy.data.meshes.new('FE_volcanoM1_Sp.gmdl.003')
me_fe_volcanom1_sp_gmdl_003.from_pydata([(0.02897, -0.784, -0.02794), (0.08409, -0.9066, -0.03618), (0.06974, -0.9131, -0.02229), (-0.02124, -0.7765, 0.003868), (-0.0212, -0.7764, 0.003868), (0.06974, -0.9131, -0.02229), (0.0866, -0.909, -0.009004), (0.03445, -0.7865, 0.02829), (0.0997, -0.9101, -0.0239), (0.06742, -0.778, -0.001684), (0.06736, -0.7781, -0.001684), (0.0997, -0.9101, -0.0239), (0.001988, -0.4657, -0.05219), (0.005348, -0.6435, -0.02906), (-0.05891, -0.6442, 0.0164), (-0.114, -0.4638, 0.01626), (-0.114, -0.4638, 0.01626), (-0.05893, -0.6442, 0.0164), (0.01157, -0.6474, 0.0537), (0.007114, -0.4642, 0.07849), (0.07699, -0.647, 0.00806), (0.1235, -0.4669, 0.01004), (0.1231, -0.4672, 0.01004), (0.07698, -0.647, 0.00806), (0.007927, -0.306, -0.08868), (-0.1682, -0.3044, 0.004277), (-0.1682, -0.3044, 0.004277), (0.008003, -0.3028, 0.09605), (0.1842, -0.3059, 0.003139), (0.1842, -0.3059, 0.003139), (0.004222, -0.1128, -0.1183), (-0.2521, -0.1129, -0.0004416), (-0.2521, -0.1129, -0.0004416), (0.003477, -0.1073, 0.1199), (0.2608, -0.1127, -0.0007202), (0.2608, -0.1127, -0.0007202), (0.004242, 0.05514, -0.1238), (-0.2808, 0.05286, -0.0002712), (0.000393, 0.1553, -0.06556), (-0.1784, 0.1444, 3.555e-07), (-0.1784, 0.1444, 3.555e-07), (-0.2808, 0.05285, -0.0002712), (0.004247, 0.06221, 0.1236), (0.0003933, 0.1553, 0.06556), (0.2793, 0.05483, -0.0002994), (0.1746, 0.1469, -4.106e-07), (0.1746, 0.1469, -4.106e-07), (0.2793, 0.05483, -0.0002994), (-0.001876, 0.198, -4.103e-08), (-0.001876, 0.198, -4.103e-08)], [], [(0, 1, 3), (1, 2, 3), (4, 5, 7), (5, 6, 7), (7, 6, 9), (6, 8, 9), (0, 10, 1), (10, 11, 1), (15, 12, 14), (12, 13, 14), (16, 17, 19), (17, 18, 19), (21, 19, 20), (19, 18, 20), (12, 22, 13), (22, 23, 13), (25, 24, 15), (24, 12, 15), (26, 16, 27), (16, 19, 27), (28, 27, 21), (27, 19, 21), (29, 22, 24), (24, 22, 12), (30, 24, 31), (24, 25, 31), (32, 26, 33), (26, 27, 33), (34, 33, 28), (33, 27, 28), (30, 35, 24), (35, 29, 24), (36, 30, 37), (30, 31, 37), (36, 37, 38), (38, 37, 39), (42, 43, 41), (40, 41, 43), (41, 32, 42), (32, 33, 42), (42, 33, 44), (33, 34, 44), (42, 44, 43), (43, 44, 45), (36, 38, 47), (38, 46, 47), (36, 47, 30), (47, 35, 30), (6, 5, 8), (1, 11, 2), (40, 43, 48), (39, 49, 38), (14, 13, 3), (13, 0, 3), (17, 4, 18), (4, 7, 18), (20, 18, 9), (18, 7, 9), (13, 23, 0), (23, 10, 0), (48, 43, 45), (38, 49, 46)])
me_fe_volcanom1_sp_gmdl_003.polygons.foreach_set('use_smooth', [True] * 62)
_uv = me_fe_volcanom1_sp_gmdl_003.uv_layers.new(name='UVMap')
_uv.uv.foreach_set('vector', [0.2894, 0.7852, 0.2664, 0.9014, 0.3532, 0.7932, 0.2664, 0.9014, 0.2926, 0.9078, 0.3532, 0.7932, 0.6439, 0.2171, 0.703, 0.1026, 0.7071, 0.2274, 0.703, 0.1026, 0.7301, 0.1106, 0.7071, 0.2274, 0.7071, 0.2274, 0.7301, 0.1106, 0.7731, 0.2337, 0.7301, 0.1106, 0.7604, 0.1141, 0.7731, 0.2337, 0.2894, 0.7852, 0.2236, 0.7766, 0.2664, 0.9014, 0.2236, 0.7766, 0.2363, 0.8963, 0.2664, 0.9014, 0.4564, 0.5469, 0.307, 0.5441, 0.4005, 0.6861, 0.307, 0.5441, 0.3023, 0.6811, 0.4005, 0.6861, 0.5423, 0.4634, 0.5962, 0.3243, 0.6897, 0.467, 0.5962, 0.3243, 0.6943, 0.3308, 0.6897, 0.467, 0.8372, 0.4688, 0.6897, 0.467, 0.7936, 0.3351, 0.6897, 0.467, 0.6943, 0.3308, 0.7936, 0.3351, 0.307, 0.5441, 0.1595, 0.5415, 0.3023, 0.6811, 0.1595, 0.5415, 0.2031, 0.6752, 0.3023, 0.6811, 0.5116, 0.4209, 0.308, 0.4203, 0.4564, 0.5469, 0.308, 0.4203, 0.307, 0.5441, 0.4564, 0.5469, 0.4851, 0.5895, 0.5423, 0.4634, 0.6887, 0.5901, 0.5423, 0.4634, 0.6897, 0.467, 0.6887, 0.5901, 0.8924, 0.5895, 0.6887, 0.5901, 0.8372, 0.4688, 0.6887, 0.5901, 0.6897, 0.467, 0.8372, 0.4688, 0.1043, 0.4209, 0.1595, 0.5415, 0.308, 0.4203, 0.308, 0.4203, 0.1595, 0.5415, 0.307, 0.5441, 0.308, 0.2743, 0.308, 0.4203, 0.5793, 0.275, 0.308, 0.4203, 0.5116, 0.4209, 0.5793, 0.275, 0.416, 0.7342, 0.4851, 0.5895, 0.6887, 0.7381, 0.4851, 0.5895, 0.6887, 0.5901, 0.6887, 0.7381, 0.9614, 0.7342, 0.6887, 0.7381, 0.8924, 0.5895, 0.6887, 0.7381, 0.6887, 0.5901, 0.8924, 0.5895, 0.308, 0.2743, 0.03658, 0.275, 0.308, 0.4203, 0.03658, 0.275, 0.1043, 0.4209, 0.308, 0.4203, 0.3079, 0.1338, 0.308, 0.2743, 0.5858, 0.1343, 0.308, 0.2743, 0.5793, 0.275, 0.5858, 0.1343, 0.3079, 0.1338, 0.5858, 0.1343, 0.308, 0.04257, 0.308, 0.04257, 0.5858, 0.1343, 0.4816, 0.05213, 0.6888, 0.8832, 0.6887, 0.9678, 0.4109, 0.8761, 0.5151, 0.9582, 0.4109, 0.8761, 0.6887, 0.9678, 0.4109, 0.8761, 0.416, 0.7342, 0.6888, 0.8832, 0.416, 0.7342, 0.6887, 0.7381, 0.6888, 0.8832, 0.6888, 0.8832, 0.6887, 0.7381, 0.9654, 0.8767, 0.6887, 0.7381, 0.9614, 0.7342, 0.9654, 0.8767, 0.6888, 0.8832, 0.9654, 0.8767, 0.6887, 0.9678, 0.6887, 0.9678, 0.9654, 0.8767, 0.858, 0.9604, 0.3079, 0.1338, 0.308, 0.04257, 0.03125, 0.1337, 0.308, 0.04257, 0.1387, 0.04995, 0.03125, 0.1337, 0.3079, 0.1338, 0.03125, 0.1337, 0.308, 0.2743, 0.03125, 0.1337, 0.03658, 0.275, 0.308, 0.2743, 0.7301, 0.1106, 0.703, 0.1026, 0.7604, 0.1141, 0.2664, 0.9014, 0.2363, 0.8963, 0.2926, 0.9078, 0.5151, 0.9582, 0.6887, 0.9678, 0.6865, 0.9593, 0.4816, 0.05213, 0.3102, 0.05104, 0.308, 0.04257, 0.4005, 0.6861, 0.3023, 0.6811, 0.3532, 0.7932, 0.3023, 0.6811, 0.2894, 0.7852, 0.3532, 0.7932, 0.5962, 0.3243, 0.6439, 0.2171, 0.6943, 0.3308, 0.6439, 0.2171, 0.7071, 0.2274, 0.6943, 0.3308, 0.7936, 0.3351, 0.6943, 0.3308, 0.7731, 0.2337, 0.6943, 0.3308, 0.7071, 0.2274, 0.7731, 0.2337, 0.3023, 0.6811, 0.2031, 0.6752, 0.2894, 0.7852, 0.2031, 0.6752, 0.2236, 0.7766, 0.2894, 0.7852, 0.6865, 0.9593, 0.6887, 0.9678, 0.858, 0.9604, 0.308, 0.04257, 0.3102, 0.05104, 0.1387, 0.04995])
me_fe_volcanom1_sp_gmdl_003.materials.append(mat_material_001)
me_fe_volcanom1_sp_gmdl_003.use_remesh_fix_poles = True
me_fe_volcanom1_sp_gmdl_003.use_remesh_preserve_attributes = False
me_fe_volcanom1_sp_gmdl_003.update()
me_fe_volcanom1_sp_gmdl_004 = bpy.data.meshes.new('FE_volcanoM1_Sp.gmdl.004')
me_fe_volcanom1_sp_gmdl_004.from_pydata([(0.02897, -0.5134, -0.02794), (0.08409, -0.5207, -0.03618), (0.06974, -0.5211, -0.02229), (-0.02124, -0.5129, 0.003868), (-0.0212, -0.5129, 0.003868), (0.06974, -0.5211, -0.02229), (0.0866, -0.5209, -0.009004), (0.03445, -0.5135, 0.02829), (0.0997, -0.5209, -0.0239), (0.06742, -0.513, -0.001684), (0.06736, -0.513, -0.001684), (0.0997, -0.5209, -0.0239), (0.001988, -0.2395, -0.05219), (0.005348, -0.3538, -0.02906), (-0.05891, -0.3546, 0.0164), (-0.114, -0.2383, 0.01626), (-0.114, -0.2383, 0.01626), (-0.05893, -0.3546, 0.0164), (0.01157, -0.3585, 0.0537), (0.007114, -0.2385, 0.07849), (0.07699, -0.358, 0.00806), (0.1235, -0.2402, 0.01004), (0.1231, -0.2404, 0.01004), (0.07698, -0.358, 0.00806), (0.007927, -0.157, -0.08868), (-0.1682, -0.1562, 0.004277), (-0.1682, -0.1562, 0.004277), (0.008003, -0.1553, 0.09605), (0.1842, -0.1569, 0.003139), (0.1842, -0.1569, 0.003139), (0.004222, -0.0536, -0.1183), (-0.2521, -0.05366, -0.0004416), (-0.2521, -0.05365, -0.0004416), (0.003477, -0.05067, 0.1199), (0.2608, -0.05355, -0.0007202), (0.2608, -0.05354, -0.0007202), (0.004242, 0.05388, -0.1238), (-0.2808, 0.0524, -0.0002712), (0.000393, 0.1553, -0.06556), (-0.1784, 0.1444, 3.555e-07), (-0.1784, 0.1444, 3.555e-07), (-0.2808, 0.0524, -0.0002712), (0.004247, 0.05845, 0.1236), (0.0003933, 0.1553, 0.06556), (0.2793, 0.05367, -0.0002994), (0.1746, 0.1469, -4.106e-07), (0.1746, 0.1469, -4.106e-07), (0.2793, 0.05367, -0.0002994), (-0.001876, 0.198, -4.103e-08), (-0.001876, 0.198, -4.103e-08)], [], [(0, 1, 3), (1, 2, 3), (4, 5, 7), (5, 6, 7), (7, 6, 9), (6, 8, 9), (0, 10, 1), (10, 11, 1), (15, 12, 14), (12, 13, 14), (16, 17, 19), (17, 18, 19), (21, 19, 20), (19, 18, 20), (12, 22, 13), (22, 23, 13), (25, 24, 15), (24, 12, 15), (26, 16, 27), (16, 19, 27), (28, 27, 21), (27, 19, 21), (29, 22, 24), (24, 22, 12), (30, 24, 31), (24, 25, 31), (32, 26, 33), (26, 27, 33), (34, 33, 28), (33, 27, 28), (30, 35, 24), (35, 29, 24), (36, 30, 37), (30, 31, 37), (36, 37, 38), (38, 37, 39), (42, 43, 41), (40, 41, 43), (41, 32, 42), (32, 33, 42), (42, 33, 44), (33, 34, 44), (42, 44, 43), (43, 44, 45), (36, 38, 47), (38, 46, 47), (36, 47, 30), (47, 35, 30), (6, 5, 8), (1, 11, 2), (40, 43, 48), (39, 49, 38), (14, 13, 3), (13, 0, 3), (17, 4, 18), (4, 7, 18), (20, 18, 9), (18, 7, 9), (13, 23, 0), (23, 10, 0), (48, 43, 45), (38, 49, 46)])
me_fe_volcanom1_sp_gmdl_004.polygons.foreach_set('use_smooth', [True] * 62)
_uv = me_fe_volcanom1_sp_gmdl_004.uv_layers.new(name='UVMap')
_uv.uv.foreach_set('vector', [0.2894, 0.7852, 0.2664, 0.9014, 0.3532, 0.7932, 0.2664, 0.9014, 0.2926, 0.9078, 0.3532, 0.7932, 0.6439, 0.2171, 0.703, 0.1026, 0.7071, 0.2274, 0.703, 0.1026, 0.7301, 0.1106, 0.7071, 0.2274, 0.7071, 0.2274, 0.7301, 0.1106, 0.7731, 0.2337, 0.7301, 0.1106, 0.7604, 0.1141, 0.7731, 0.2337, 0.2894, 0.7852, 0.2236, 0.7766, 0.2664, 0.9014, 0.2236, 0.7766, 0.2363, 0.8963, 0.2664, 0.9014, 0.4564, 0.5469, 0.307, 0.5441, 0.4005, 0.6861, 0.307, 0.5441, 0.3023, 0.6811, 0.4005, 0.6861, 0.5423, 0.4634, 0.5962, 0.3243, 0.6897, 0.467, 0.5962, 0.3243, 0.6943, 0.3308, 0.6897, 0.467, 0.8372, 0.4688, 0.6897, 0.467, 0.7936, 0.3351, 0.6897, 0.467, 0.6943, 0.3308, 0.7936, 0.3351, 0.307, 0.5441, 0.1595, 0.5415, 0.3023, 0.6811, 0.1595, 0.5415, 0.2031, 0.6752, 0.3023, 0.6811, 0.5116, 0.4209, 0.308, 0.4203, 0.4564, 0.5469, 0.308, 0.4203, 0.307, 0.5441, 0.4564, 0.5469, 0.4851, 0.5895, 0.5423, 0.4634, 0.6887, 0.5901, 0.5423, 0.4634, 0.6897, 0.467, 0.6887, 0.5901, 0.8924, 0.5895, 0.6887, 0.5901, 0.8372, 0.4688, 0.6887, 0.5901, 0.6897, 0.467, 0.8372, 0.4688, 0.1043, 0.4209, 0.1595, 0.5415, 0.308, 0.4203, 0.308, 0.4203, 0.1595, 0.5415, 0.307, 0.5441, 0.308, 0.2743, 0.308, 0.4203, 0.5793, 0.275, 0.308, 0.4203, 0.5116, 0.4209, 0.5793, 0.275, 0.416, 0.7342, 0.4851, 0.5895, 0.6887, 0.7381, 0.4851, 0.5895, 0.6887, 0.5901, 0.6887, 0.7381, 0.9614, 0.7342, 0.6887, 0.7381, 0.8924, 0.5895, 0.6887, 0.7381, 0.6887, 0.5901, 0.8924, 0.5895, 0.308, 0.2743, 0.03658, 0.275, 0.308, 0.4203, 0.03658, 0.275, 0.1043, 0.4209, 0.308, 0.4203, 0.3079, 0.1338, 0.308, 0.2743, 0.5858, 0.1343, 0.308, 0.2743, 0.5793, 0.275, 0.5858, 0.1343, 0.3079, 0.1338, 0.5858, 0.1343, 0.308, 0.04257, 0.308, 0.04257, 0.5858, 0.1343, 0.4816, 0.05213, 0.6888, 0.8832, 0.6887, 0.9678, 0.4109, 0.8761, 0.5151, 0.9582, 0.4109, 0.8761, 0.6887, 0.9678, 0.4109, 0.8761, 0.416, 0.7342, 0.6888, 0.8832, 0.416, 0.7342, 0.6887, 0.7381, 0.6888, 0.8832, 0.6888, 0.8832, 0.6887, 0.7381, 0.9654, 0.8767, 0.6887, 0.7381, 0.9614, 0.7342, 0.9654, 0.8767, 0.6888, 0.8832, 0.9654, 0.8767, 0.6887, 0.9678, 0.6887, 0.9678, 0.9654, 0.8767, 0.858, 0.9604, 0.3079, 0.1338, 0.308, 0.04257, 0.03125, 0.1337, 0.308, 0.04257, 0.1387, 0.04995, 0.03125, 0.1337, 0.3079, 0.1338, 0.03125, 0.1337, 0.308, 0.2743, 0.03125, 0.1337, 0.03658, 0.275, 0.308, 0.2743, 0.7301, 0.1106, 0.703, 0.1026, 0.7604, 0.1141, 0.2664, 0.9014, 0.2363, 0.8963, 0.2926, 0.9078, 0.5151, 0.9582, 0.6887, 0.9678, 0.6865, 0.9593, 0.4816, 0.05213, 0.3102, 0.05104, 0.308, 0.04257, 0.4005, 0.6861, 0.3023, 0.6811, 0.3532, 0.7932, 0.3023, 0.6811, 0.2894, 0.7852, 0.3532, 0.7932, 0.5962, 0.3243, 0.6439, 0.2171, 0.6943, 0.3308, 0.6439, 0.2171, 0.7071, 0.2274, 0.6943, 0.3308, 0.7936, 0.3351, 0.6943, 0.3308, 0.7731, 0.2337, 0.6943, 0.3308, 0.7071, 0.2274, 0.7731, 0.2337, 0.3023, 0.6811, 0.2031, 0.6752, 0.2894, 0.7852, 0.2031, 0.6752, 0.2236, 0.7766, 0.2894, 0.7852, 0.6865, 0.9593, 0.6887, 0.9678, 0.858, 0.9604, 0.308, 0.04257, 0.3102, 0.05104, 0.1387, 0.04995])
me_fe_volcanom1_sp_gmdl_004.materials.append(mat_material_001)
me_fe_volcanom1_sp_gmdl_004.use_remesh_fix_poles = True
me_fe_volcanom1_sp_gmdl_004.use_remesh_preserve_attributes = False
me_fe_volcanom1_sp_gmdl_004.update()
me_fe_mushroom1_lt7_gmdl_001 = bpy.data.meshes.new('FE_mushroom1_Lt7.gmdl.001')
me_fe_mushroom1_lt7_gmdl_001.from_pydata([(0.01338, -0.5899, 0.9967), (0.007731, -0.31, 0.9528), (-0.005357, -0.3127, 0.9437), (-0.01946, -0.6067, 0.9713), (-0.01946, -0.6067, 0.9713), (-0.005357, -0.3127, 0.9437), (0.006106, -0.3297, 0.9345), (0.009406, -0.5706, 0.9477), (0.01915, -0.3128, 0.9406), (0.04189, -0.5706, 0.9716), (0.04189, -0.5706, 0.9716), (0.01915, -0.3128, 0.9406), (0.003111, -0.7817, 0.4281), (0.008896, -0.7732, 0.8099), (-0.04104, -0.7393, 0.7932), (-0.07779, -0.7124, 0.4531), (-0.07779, -0.7124, 0.4531), (-0.04104, -0.7393, 0.7932), (0.005249, -0.6899, 0.7758), (0.001283, -0.6334, 0.4824), (0.05512, -0.7221, 0.7924), (0.0822, -0.7034, 0.4594), (0.0822, -0.7034, 0.4594), (0.05512, -0.7221, 0.7924), (0.0009769, -0.5932, 0.1255), (-0.12, -0.5139, 0.22), (-0.12, -0.5139, 0.22), (0.0005457, -0.4329, 0.3157), (0.1216, -0.5142, 0.223), (0.1216, -0.5142, 0.223), (0.0005976, -0.2518, -0.1294), (-0.1815, -0.1919, 0.0324), (-0.1815, -0.1919, 0.0324), (0.0004676, -0.1227, 0.1935), (0.1826, -0.1923, 0.03309), (0.1826, -0.1923, 0.03309), (0.0007117, 0.04843, -0.2107), (-0.2003, 0.05772, -0.01254), (0.0006848, 0.1555, -0.1112), (-0.1278, 0.1447, 0.0001179), (-0.1278, 0.1447, 0.0001179), (-0.2003, 0.05772, -0.01254), (0.0007124, 0.08279, 0.1953), (0.0006852, 0.1555, 0.1114), (0.2008, 0.05847, -0.01259), (0.1259, 0.1471, 0.0001176), (0.1259, 0.1471, 0.0001176), (0.2008, 0.05847, -0.01259), (-0.000946, 0.1982, 0.0001177), (-0.000946, 0.1982, 0.0001177)], [], [(0, 1, 3), (1, 2, 3), (4, 5, 7), (5, 6, 7), (7, 6, 9), (6, 8, 9), (0, 10, 1), (10, 11, 1), (15, 12, 14), (12, 13, 14), (16, 17, 19), (17, 18, 19), (21, 19, 20), (19, 18, 20), (12, 22, 13), (22, 23, 13), (25, 24, 15), (24, 12, 15), (26, 16, 27), (16, 19, 27), (28, 27, 21), (27, 19, 21), (29, 22, 24), (24, 22, 12), (30, 24, 31), (24, 25, 31), (32, 26, 33), (26, 27, 33), (34, 33, 28), (33, 27, 28), (30, 35, 24), (35, 29, 24), (36, 30, 37), (30, 31, 37), (36, 37, 38), (38, 37, 39), (42, 43, 41), (40, 41, 43), (41, 32, 42), (32, 33, 42), (42, 33, 44), (33, 34, 44), (42, 44, 43), (43, 44, 45), (36, 38, 47), (38, 46, 47), (36, 47, 30), (47, 35, 30), (6, 5, 8), (1, 11, 2), (40, 43, 48), (39, 49, 38), (14, 13, 3), (13, 0, 3), (17, 4, 18), (4, 7, 18), (20, 18, 9), (18, 7, 9), (13, 23, 0), (23, 10, 0), (48, 43, 45), (38, 49, 46)])
me_fe_mushroom1_lt7_gmdl_001.polygons.foreach_set('use_smooth', [True] * 62)
_uv = me_fe_mushroom1_lt7_gmdl_001.uv_layers.new(name='UVMap')
_uv.uv.foreach_set('vector', [0.1296, -0.7476, 0.1271, -0.735, 0.1365, -0.7468, 0.1271, -0.735, 0.13, -0.7343, 0.1365, -0.7468, 0.168, -0.8092, 0.1744, -0.8216, 0.1749, -0.808, 0.1744, -0.8216, 0.1774, -0.8207, 0.1749, -0.808, 0.1749, -0.808, 0.1774, -0.8207, 0.182, -0.8074, 0.1774, -0.8207, 0.1806, -0.8203, 0.182, -0.8074, 0.1296, -0.7476, 0.1225, -0.7485, 0.1271, -0.735, 0.1225, -0.7485, 0.1239, -0.7356, 0.1271, -0.735, 0.1477, -0.7734, 0.1315, -0.7737, 0.1417, -0.7584, 0.1315, -0.7737, 0.131, -0.7589, 0.1417, -0.7584, 0.157, -0.7825, 0.1629, -0.7976, 0.173, -0.7821, 0.1629, -0.7976, 0.1735, -0.7968, 0.173, -0.7821, 0.189, -0.7819, 0.173, -0.7821, 0.1842, -0.7964, 0.173, -0.7821, 0.1735, -0.7968, 0.1842, -0.7964, 0.1315, -0.7737, 0.1156, -0.774, 0.131, -0.7589, 0.1156, -0.774, 0.1203, -0.7595, 0.131, -0.7589, 0.1537, -0.7871, 0.1316, -0.7871, 0.1477, -0.7734, 0.1316, -0.7871, 0.1315, -0.7737, 0.1477, -0.7734, 0.1508, -0.7688, 0.157, -0.7825, 0.1729, -0.7688, 0.157, -0.7825, 0.173, -0.7821, 0.1729, -0.7688, 0.1949, -0.7688, 0.1729, -0.7688, 0.189, -0.7819, 0.1729, -0.7688, 0.173, -0.7821, 0.189, -0.7819, 0.1096, -0.7871, 0.1156, -0.774, 0.1316, -0.7871, 0.1316, -0.7871, 0.1156, -0.774, 0.1315, -0.7737, 0.1316, -0.803, 0.1316, -0.7871, 0.161, -0.8029, 0.1316, -0.7871, 0.1537, -0.7871, 0.161, -0.8029, 0.1433, -0.7531, 0.1508, -0.7688, 0.1729, -0.7527, 0.1508, -0.7688, 0.1729, -0.7688, 0.1729, -0.7527, 0.2024, -0.7531, 0.1729, -0.7527, 0.1949, -0.7688, 0.1729, -0.7527, 0.1729, -0.7688, 0.1949, -0.7688, 0.1316, -0.803, 0.1022, -0.8029, 0.1316, -0.7871, 0.1022, -0.8029, 0.1096, -0.7871, 0.1316, -0.7871, 0.1316, -0.8182, 0.1316, -0.803, 0.1617, -0.8181, 0.1316, -0.803, 0.161, -0.8029, 0.1617, -0.8181, 0.1316, -0.8182, 0.1617, -0.8181, 0.1316, -0.8281, 0.1316, -0.8281, 0.1617, -0.8181, 0.1504, -0.827, 0.1729, -0.737, 0.1729, -0.7278, 0.1428, -0.7378, 0.1541, -0.7289, 0.1428, -0.7378, 0.1729, -0.7278, 0.1428, -0.7378, 0.1433, -0.7531, 0.1729, -0.737, 0.1433, -0.7531, 0.1729, -0.7527, 0.1729, -0.737, 0.1729, -0.737, 0.1729, -0.7527, 0.2029, -0.7377, 0.1729, -0.7527, 0.2024, -0.7531, 0.2029, -0.7377, 0.1729, -0.737, 0.2029, -0.7377, 0.1729, -0.7278, 0.1729, -0.7278, 0.2029, -0.7377, 0.1912, -0.7286, 0.1316, -0.8182, 0.1316, -0.8281, 0.1017, -0.8182, 0.1316, -0.8281, 0.1133, -0.8273, 0.1017, -0.8182, 0.1316, -0.8182, 0.1017, -0.8182, 0.1316, -0.803, 0.1017, -0.8182, 0.1022, -0.8029, 0.1316, -0.803, 0.1774, -0.8207, 0.1744, -0.8216, 0.1806, -0.8203, 0.1271, -0.735, 0.1239, -0.7356, 0.13, -0.7343, 0.1541, -0.7289, 0.1729, -0.7278, 0.1726, -0.7288, 0.1504, -0.827, 0.1319, -0.8271, 0.1316, -0.8281, 0.1417, -0.7584, 0.131, -0.7589, 0.1365, -0.7468, 0.131, -0.7589, 0.1296, -0.7476, 0.1365, -0.7468, 0.1629, -0.7976, 0.168, -0.8092, 0.1735, -0.7968, 0.168, -0.8092, 0.1749, -0.808, 0.1735, -0.7968, 0.1842, -0.7964, 0.1735, -0.7968, 0.182, -0.8074, 0.1735, -0.7968, 0.1749, -0.808, 0.182, -0.8074, 0.131, -0.7589, 0.1203, -0.7595, 0.1296, -0.7476, 0.1203, -0.7595, 0.1225, -0.7485, 0.1296, -0.7476, 0.1726, -0.7288, 0.1729, -0.7278, 0.1912, -0.7286, 0.1316, -0.8281, 0.1319, -0.8271, 0.1133, -0.8273])
me_fe_mushroom1_lt7_gmdl_001.use_remesh_fix_poles = True
me_fe_mushroom1_lt7_gmdl_001.use_remesh_preserve_attributes = False
me_fe_mushroom1_lt7_gmdl_001.update()
me_fe_bumpy3_mp1_gmdl_003 = bpy.data.meshes.new('FE_bumpy3_Mp1.gmdl.003')
me_fe_bumpy3_mp1_gmdl_003.from_pydata([(0.004745, -1.355, -0.02154), (-0.01335, -1.533, -0.2154), (-0.02744, -1.549, -0.2089), (-0.02636, -1.371, 0.00735), (-0.02636, -1.371, 0.00735), (-0.02744, -1.549, -0.2089), (-0.01628, -1.566, -0.2004), (0.001599, -1.398, 0.03044), (-0.002929, -1.551, -0.2111), (0.03316, -1.382, -0.0001218), (0.03316, -1.382, -0.0001218), (-0.002929, -1.551, -0.2111), (0.01235, -0.8394, 0.04743), (0.01208, -1.137, 0.06287), (-0.03686, -1.149, 0.1164), (-0.06814, -0.8343, 0.1349), (-0.06814, -0.8343, 0.1349), (-0.03686, -1.149, 0.1164), (0.009598, -1.173, 0.1594), (0.01073, -0.833, 0.2169), (0.05839, -1.162, 0.1046), (0.09123, -0.8404, 0.1295), (0.09123, -0.8404, 0.1295), (0.05839, -1.162, 0.1046), (0.003251, -0.577, -0.08949), (-0.1179, -0.5589, 0.03898), (-0.1179, -0.5589, 0.03898), (0.002427, -0.5385, 0.167), (0.1236, -0.5594, 0.03894), (0.1236, -0.5594, 0.03894), (-0.0005647, -0.1966, -0.185), (-0.1827, -0.1872, -0.005995), (-0.1827, -0.1872, -0.005995), (-0.000944, -0.1663, 0.1763), (0.1813, -0.1862, -0.005801), (0.1813, -0.1862, -0.005801), (-1.396e-05, 0.06097, -0.2065), (-0.2012, 0.06196, -0.003131), (-1.516e-07, 0.1553, -0.1113), (-0.1285, 0.1444, 1.876e-06), (-0.1285, 0.1444, 1.876e-06), (-0.2012, 0.06196, -0.003131), (-2.455e-05, 0.07259, 0.2049), (3.493e-07, 0.1553, 0.1113), (0.1999, 0.06297, -0.00313), (0.1252, 0.1469, 1.169e-06), (0.1252, 0.1469, 1.169e-06), (0.1999, 0.06297, -0.00313), (-0.001631, 0.198, 1.583e-06), (-0.001631, 0.198, 1.583e-06)], [], [(0, 1, 3), (1, 2, 3), (4, 5, 7), (5, 6, 7), (7, 6, 9), (6, 8, 9), (0, 10, 1), (10, 11, 1), (15, 12, 14), (12, 13, 14), (16, 17, 19), (17, 18, 19), (21, 19, 20), (19, 18, 20), (12, 22, 13), (22, 23, 13), (25, 24, 15), (24, 12, 15), (26, 16, 27), (16, 19, 27), (28, 27, 21), (27, 19, 21), (29, 22, 24), (24, 22, 12), (30, 24, 31), (24, 25, 31), (32, 26, 33), (26, 27, 33), (34, 33, 28), (33, 27, 28), (30, 35, 24), (35, 29, 24), (36, 30, 37), (30, 31, 37), (36, 37, 38), (38, 37, 39), (42, 43, 41), (40, 41, 43), (41, 32, 42), (32, 33, 42), (42, 33, 44), (33, 34, 44), (42, 44, 43), (43, 44, 45), (36, 38, 47), (38, 46, 47), (36, 47, 30), (47, 35, 30), (6, 5, 8), (1, 11, 2), (40, 43, 48), (39, 49, 38), (14, 13, 3), (13, 0, 3), (17, 4, 18), (4, 7, 18), (20, 18, 9), (18, 7, 9), (13, 23, 0), (23, 10, 0), (48, 43, 45), (38, 49, 46)])
me_fe_bumpy3_mp1_gmdl_003.polygons.foreach_set('use_smooth', [True] * 62)
_uv = me_fe_bumpy3_mp1_gmdl_003.uv_layers.new(name='UVMap')
_uv.uv.foreach_set('vector', [0.1861, -0.7278, 0.1839, -0.7166, 0.1923, -0.7271, 0.1839, -0.7166, 0.1865, -0.716, 0.1923, -0.7271, 0.2203, -0.7826, 0.226, -0.7936, 0.2264, -0.7816, 0.226, -0.7936, 0.2286, -0.7928, 0.2264, -0.7816, 0.2264, -0.7816, 0.2286, -0.7928, 0.2328, -0.781, 0.2286, -0.7928, 0.2315, -0.7925, 0.2328, -0.781, 0.1861, -0.7278, 0.1798, -0.7286, 0.1839, -0.7166, 0.1798, -0.7286, 0.181, -0.7171, 0.1839, -0.7166, 0.2022, -0.7508, 0.1878, -0.7511, 0.1969, -0.7374, 0.1878, -0.7511, 0.1874, -0.7379, 0.1969, -0.7374, 0.2105, -0.7588, 0.2157, -0.7722, 0.2247, -0.7585, 0.2157, -0.7722, 0.2252, -0.7716, 0.2247, -0.7585, 0.2389, -0.7583, 0.2247, -0.7585, 0.2347, -0.7712, 0.2247, -0.7585, 0.2252, -0.7716, 0.2347, -0.7712, 0.1878, -0.7511, 0.1736, -0.7513, 0.1874, -0.7379, 0.1736, -0.7513, 0.1778, -0.7384, 0.1874, -0.7379, 0.2076, -0.7629, 0.1879, -0.763, 0.2022, -0.7508, 0.1879, -0.763, 0.1878, -0.7511, 0.2022, -0.7508, 0.205, -0.7467, 0.2105, -0.7588, 0.2246, -0.7466, 0.2105, -0.7588, 0.2247, -0.7585, 0.2246, -0.7466, 0.2443, -0.7467, 0.2246, -0.7466, 0.2389, -0.7583, 0.2246, -0.7466, 0.2247, -0.7585, 0.2389, -0.7583, 0.1683, -0.7629, 0.1736, -0.7513, 0.1879, -0.763, 0.1879, -0.763, 0.1736, -0.7513, 0.1878, -0.7511, 0.1879, -0.7771, 0.1879, -0.763, 0.2141, -0.777, 0.1879, -0.763, 0.2076, -0.7629, 0.2141, -0.777, 0.1983, -0.7327, 0.205, -0.7467, 0.2246, -0.7324, 0.205, -0.7467, 0.2246, -0.7466, 0.2246, -0.7324, 0.2509, -0.7327, 0.2246, -0.7324, 0.2443, -0.7467, 0.2246, -0.7324, 0.2246, -0.7466, 0.2443, -0.7467, 0.1879, -0.7771, 0.1618, -0.777, 0.1879, -0.763, 0.1618, -0.777, 0.1683, -0.7629, 0.1879, -0.763, 0.1879, -0.7906, 0.1879, -0.7771, 0.2147, -0.7905, 0.1879, -0.7771, 0.2141, -0.777, 0.2147, -0.7905, 0.1879, -0.7906, 0.2147, -0.7905, 0.1879, -0.7994, 0.1879, -0.7994, 0.2147, -0.7905, 0.2047, -0.7985, 0.2246, -0.7184, 0.2246, -0.7102, 0.1979, -0.7191, 0.2079, -0.7111, 0.1979, -0.7191, 0.2246, -0.7102, 0.1979, -0.7191, 0.1983, -0.7327, 0.2246, -0.7184, 0.1983, -0.7327, 0.2246, -0.7324, 0.2246, -0.7184, 0.2246, -0.7184, 0.2246, -0.7324, 0.2513, -0.719, 0.2246, -0.7324, 0.2509, -0.7327, 0.2513, -0.719, 0.2246, -0.7184, 0.2513, -0.719, 0.2246, -0.7102, 0.2246, -0.7102, 0.2513, -0.719, 0.2409, -0.7109, 0.1879, -0.7906, 0.1879, -0.7994, 0.1613, -0.7906, 0.1879, -0.7994, 0.1716, -0.7987, 0.1613, -0.7906, 0.1879, -0.7906, 0.1613, -0.7906, 0.1879, -0.7771, 0.1613, -0.7906, 0.1618, -0.777, 0.1879, -0.7771, 0.2286, -0.7928, 0.226, -0.7936, 0.2315, -0.7925, 0.1839, -0.7166, 0.181, -0.7171, 0.1865, -0.716, 0.2079, -0.7111, 0.2246, -0.7102, 0.2244, -0.711, 0.2047, -0.7985, 0.1881, -0.7986, 0.1879, -0.7994, 0.1969, -0.7374, 0.1874, -0.7379, 0.1923, -0.7271, 0.1874, -0.7379, 0.1861, -0.7278, 0.1923, -0.7271, 0.2157, -0.7722, 0.2203, -0.7826, 0.2252, -0.7716, 0.2203, -0.7826, 0.2264, -0.7816, 0.2252, -0.7716, 0.2347, -0.7712, 0.2252, -0.7716, 0.2328, -0.781, 0.2252, -0.7716, 0.2264, -0.7816, 0.2328, -0.781, 0.1874, -0.7379, 0.1778, -0.7384, 0.1861, -0.7278, 0.1778, -0.7384, 0.1798, -0.7286, 0.1861, -0.7278, 0.2244, -0.711, 0.2246, -0.7102, 0.2409, -0.7109, 0.1879, -0.7994, 0.1881, -0.7986, 0.1716, -0.7987])
me_fe_bumpy3_mp1_gmdl_003.use_remesh_fix_poles = True
me_fe_bumpy3_mp1_gmdl_003.use_remesh_preserve_attributes = False
me_fe_bumpy3_mp1_gmdl_003.update()
arm_armature = bpy.data.armatures.new('Armature')  # bones are not reproduced

# ---- objects
ob_armature = bpy.data.objects.new('Armature', arm_armature)
ob_0_927744_s_58_7167_t_50_t_s1_0x_40_clean_002 = bpy.data.objects.new('0,927744 S 58,7167 T 50 t_s1 0x 40_clean.002', me_fe_volcanom1_sp_gmdl_005)
ob_0_798516_s_58_7167_t1_t_s0_0x_59_9472 = bpy.data.objects.new('0,798516 S 58,7167 T1 t_s0 0x 59,9472', me_fe_volcanom1_sp_gmdl_001)
ob_0_860706_s1_t_89_1438_t_s0_0x_72_9422 = bpy.data.objects.new('0,860706 S1 T 89,1438 t_s0 0x 72,9422', me_fe_domes3_lt_gmdl)
ob_1_077880_s_40_3167_t1_t_s0_0x_40 = bpy.data.objects.new('1,077880 S 40,3167 T1 t_s0 0x 40', me_fe_crystal1_mp_gmdl_001)
ob_0_927744_s_58_7167_t_50_t_s1_0x_40 = bpy.data.objects.new('0,927744 S 58,7167 T 50 t_s1 0x 40', me_fe_volcanom1_sp_gmdl_002)
ob_0_927744_s_58_7167_t_50_t_s1_0x_40_clean_002_clean = bpy.data.objects.new('0,927744 S 58,7167 T 50 t_s1 0x 40_clean.002_clean', me_fe_volcanom1_sp_gmdl_003)
ob_0_927744_s_58_7167_t_50_t_s1_0x_40_clean_002_clean_001 = bpy.data.objects.new('0,927744 S 58,7167 T 50 t_s1 0x 40_clean.002_clean.001', me_fe_volcanom1_sp_gmdl_004)
ob_2_651167_st1_t_s_47_2435_0x_92_1908 = bpy.data.objects.new('2,651167 ST1 t_s 47,2435 0x 92,1908', me_fe_mushroom1_lt7_gmdl_001)
ob_0_927744_st1_t_s_40_5283_0x_11_5291 = bpy.data.objects.new('0,927744 ST1 t_s 40,5283 0x 11,5291', me_fe_bumpy3_mp1_gmdl_003)

# ---- transforms, parenting, visibility, modifiers, constraints
ob_armature.location = (0.0, 0.0, 0.0)
ob_0_927744_s_58_7167_t_50_t_s1_0x_40_clean_002.parent = ob_armature
ob_0_927744_s_58_7167_t_50_t_s1_0x_40_clean_002.location = (0.0, 0.0, 0.0)
_vg = ob_0_927744_s_58_7167_t_50_t_s1_0x_40_clean_002.vertex_groups.new(name='Bone')
for _i, _w in zip([0, 1, 2, 3, 4, 5, 6, 7, 8, 9, 10, 11, 12, 13, 14, 15, 16, 17, 18, 19, 20, 21, 22, 23, 24, 25, 26, 27, 28, 29, 30, 31, 32, 33, 34, 35, 36, 37, 38, 39, 40, 41, 42, 43, 44, 45, 46, 47, 48, 49], [0.0, 0.0, 0.0, 9.537e-06, 9.358e-06, 0.0, 1.502e-05, 6.676e-06, 3.868e-05, 0.0, 0.0, 3.868e-05, 0.0, 0.0, 8.702e-06, 0.0, 2.539e-05, 1.907e-06, 2.146e-06, 0.0, 0.0, 0.0, 0.0, 1.788e-06, 4.411e-06, 0.0, 0.0, 0.0, 0.0, 1.037e-05, 0.0, 1.252e-06, 0.0, 0.0, 0.0, 1.752e-05, 4.196e-05, 3.046e-05, 1.0, 1.0, 1.0, 0.0, 9.656e-06, 1.0, 0.0001647, 1.0, 1.0, 0.0004544, 1.0, 1.0]): _vg.add([_i], _w, 'REPLACE')
_vg = ob_0_927744_s_58_7167_t_50_t_s1_0x_40_clean_002.vertex_groups.new(name='Bone.001')
for _i, _w in zip([36, 37, 41, 42, 44, 47], [1.0, 1.0, 1.0, 1.0, 0.9998, 0.9995]): _vg.add([_i], _w, 'REPLACE')
_vg = ob_0_927744_s_58_7167_t_50_t_s1_0x_40_clean_002.vertex_groups.new(name='Bone.002')
for _i, _w in zip([30, 31, 32, 33, 34, 35], [1.0, 1.0, 1.0, 1.0, 1.0, 1.0]): _vg.add([_i], _w, 'REPLACE')
_vg = ob_0_927744_s_58_7167_t_50_t_s1_0x_40_clean_002.vertex_groups.new(name='Bone.003')
for _i, _w in zip([24, 25, 26, 27, 28, 29], [1.0, 1.0, 1.0, 1.0, 1.0, 1.0]): _vg.add([_i], _w, 'REPLACE')
_vg = ob_0_927744_s_58_7167_t_50_t_s1_0x_40_clean_002.vertex_groups.new(name='Bone.004')
for _i, _w in zip([12, 15, 16, 19, 21, 22], [1.0, 1.0, 1.0, 1.0, 1.0, 1.0]): _vg.add([_i], _w, 'REPLACE')
_vg = ob_0_927744_s_58_7167_t_50_t_s1_0x_40_clean_002.vertex_groups.new(name='Bone.005')
for _i, _w in zip([13, 14, 17, 18, 20, 23], [1.0, 1.0, 1.0, 1.0, 1.0, 1.0]): _vg.add([_i], _w, 'REPLACE')
_vg = ob_0_927744_s_58_7167_t_50_t_s1_0x_40_clean_002.vertex_groups.new(name='Bone.006')
for _i, _w in zip([0, 3, 4, 7, 9, 10], [1.0, 1.0, 1.0, 1.0, 1.0, 1.0]): _vg.add([_i], _w, 'REPLACE')
_vg = ob_0_927744_s_58_7167_t_50_t_s1_0x_40_clean_002.vertex_groups.new(name='Bone.007')
for _i, _w in zip([1, 2, 5, 6, 8, 11], [1.0, 1.0, 1.0, 1.0, 1.0, 1.0]): _vg.add([_i], _w, 'REPLACE')
_m = ob_0_927744_s_58_7167_t_50_t_s1_0x_40_clean_002.modifiers.new('Armature', 'ARMATURE')
_m.object = ob_armature
ob_0_798516_s_58_7167_t1_t_s0_0x_59_9472.location = (0.0, 0.0, 0.0)
_vg = ob_0_798516_s_58_7167_t1_t_s0_0x_59_9472.vertex_groups.new(name='bone-0')
_vg = ob_0_798516_s_58_7167_t1_t_s0_0x_59_9472.vertex_groups.new(name='bone-1')
_vg = ob_0_798516_s_58_7167_t1_t_s0_0x_59_9472.vertex_groups.new(name='bone-2')
_vg = ob_0_798516_s_58_7167_t1_t_s0_0x_59_9472.vertex_groups.new(name='bone-3')
_vg = ob_0_798516_s_58_7167_t1_t_s0_0x_59_9472.vertex_groups.new(name='bone-4')
_vg = ob_0_798516_s_58_7167_t1_t_s0_0x_59_9472.vertex_groups.new(name='bone-5')
_vg = ob_0_798516_s_58_7167_t1_t_s0_0x_59_9472.vertex_groups.new(name='bone-6')
_vg = ob_0_798516_s_58_7167_t1_t_s0_0x_59_9472.vertex_groups.new(name='bone-7')
_vg = ob_0_798516_s_58_7167_t1_t_s0_0x_59_9472.vertex_groups.new(name='bone-8')
_vg = ob_0_798516_s_58_7167_t1_t_s0_0x_59_9472.vertex_groups.new(name='bone-9')
_vg = ob_0_798516_s_58_7167_t1_t_s0_0x_59_9472.vertex_groups.new(name='bone-10')
_vg = ob_0_798516_s_58_7167_t1_t_s0_0x_59_9472.vertex_groups.new(name='bone-11')
_vg = ob_0_798516_s_58_7167_t1_t_s0_0x_59_9472.vertex_groups.new(name='bone-12')
ob_0_860706_s1_t_89_1438_t_s0_0x_72_9422.location = (0.0, 0.0, 0.0)
_vg = ob_0_860706_s1_t_89_1438_t_s0_0x_72_9422.vertex_groups.new(name='bone-0')
_vg = ob_0_860706_s1_t_89_1438_t_s0_0x_72_9422.vertex_groups.new(name='bone-1')
_vg = ob_0_860706_s1_t_89_1438_t_s0_0x_72_9422.vertex_groups.new(name='bone-2')
_vg = ob_0_860706_s1_t_89_1438_t_s0_0x_72_9422.vertex_groups.new(name='bone-3')
_vg = ob_0_860706_s1_t_89_1438_t_s0_0x_72_9422.vertex_groups.new(name='bone-4')
_vg = ob_0_860706_s1_t_89_1438_t_s0_0x_72_9422.vertex_groups.new(name='bone-5')
_vg = ob_0_860706_s1_t_89_1438_t_s0_0x_72_9422.vertex_groups.new(name='bone-6')
_vg = ob_0_860706_s1_t_89_1438_t_s0_0x_72_9422.vertex_groups.new(name='bone-7')
_vg = ob_0_860706_s1_t_89_1438_t_s0_0x_72_9422.vertex_groups.new(name='bone-8')
_vg = ob_0_860706_s1_t_89_1438_t_s0_0x_72_9422.vertex_groups.new(name='bone-9')
_vg = ob_0_860706_s1_t_89_1438_t_s0_0x_72_9422.vertex_groups.new(name='bone-10')
_vg = ob_0_860706_s1_t_89_1438_t_s0_0x_72_9422.vertex_groups.new(name='bone-11')
_vg = ob_0_860706_s1_t_89_1438_t_s0_0x_72_9422.vertex_groups.new(name='bone-12')
_vg = ob_0_860706_s1_t_89_1438_t_s0_0x_72_9422.vertex_groups.new(name='bone-13')
_vg = ob_0_860706_s1_t_89_1438_t_s0_0x_72_9422.vertex_groups.new(name='bone-14')
_vg = ob_0_860706_s1_t_89_1438_t_s0_0x_72_9422.vertex_groups.new(name='bone-15')
_vg = ob_0_860706_s1_t_89_1438_t_s0_0x_72_9422.vertex_groups.new(name='bone-16')
_vg = ob_0_860706_s1_t_89_1438_t_s0_0x_72_9422.vertex_groups.new(name='bone-17')
_vg = ob_0_860706_s1_t_89_1438_t_s0_0x_72_9422.vertex_groups.new(name='bone-18')
_vg = ob_0_860706_s1_t_89_1438_t_s0_0x_72_9422.vertex_groups.new(name='bone-19')
_vg = ob_0_860706_s1_t_89_1438_t_s0_0x_72_9422.vertex_groups.new(name='bone-20')
_vg = ob_0_860706_s1_t_89_1438_t_s0_0x_72_9422.vertex_groups.new(name='bone-21')
_vg = ob_0_860706_s1_t_89_1438_t_s0_0x_72_9422.vertex_groups.new(name='bone-22')
_vg = ob_0_860706_s1_t_89_1438_t_s0_0x_72_9422.vertex_groups.new(name='bone-23')
_vg = ob_0_860706_s1_t_89_1438_t_s0_0x_72_9422.vertex_groups.new(name='bone-24')
_vg = ob_0_860706_s1_t_89_1438_t_s0_0x_72_9422.vertex_groups.new(name='bone-25')
_vg = ob_0_860706_s1_t_89_1438_t_s0_0x_72_9422.vertex_groups.new(name='bone-26')
_vg = ob_0_860706_s1_t_89_1438_t_s0_0x_72_9422.vertex_groups.new(name='bone-27')
_vg = ob_0_860706_s1_t_89_1438_t_s0_0x_72_9422.vertex_groups.new(name='bone-28')
_vg = ob_0_860706_s1_t_89_1438_t_s0_0x_72_9422.vertex_groups.new(name='bone-29')
_vg = ob_0_860706_s1_t_89_1438_t_s0_0x_72_9422.vertex_groups.new(name='bone-30')
_vg = ob_0_860706_s1_t_89_1438_t_s0_0x_72_9422.vertex_groups.new(name='bone-31')
_vg = ob_0_860706_s1_t_89_1438_t_s0_0x_72_9422.vertex_groups.new(name='bone-32')
_vg = ob_0_860706_s1_t_89_1438_t_s0_0x_72_9422.vertex_groups.new(name='bone-33')
_vg = ob_0_860706_s1_t_89_1438_t_s0_0x_72_9422.vertex_groups.new(name='bone-34')
_vg = ob_0_860706_s1_t_89_1438_t_s0_0x_72_9422.vertex_groups.new(name='bone-35')
_vg = ob_0_860706_s1_t_89_1438_t_s0_0x_72_9422.vertex_groups.new(name='bone-36')
_vg = ob_0_860706_s1_t_89_1438_t_s0_0x_72_9422.vertex_groups.new(name='bone-37')
_vg = ob_0_860706_s1_t_89_1438_t_s0_0x_72_9422.vertex_groups.new(name='bone-38')
_vg = ob_0_860706_s1_t_89_1438_t_s0_0x_72_9422.vertex_groups.new(name='bone-39')
ob_1_077880_s_40_3167_t1_t_s0_0x_40.location = (0.0, 0.0, 0.0)
_vg = ob_1_077880_s_40_3167_t1_t_s0_0x_40.vertex_groups.new(name='bone-0')
_vg = ob_1_077880_s_40_3167_t1_t_s0_0x_40.vertex_groups.new(name='bone-1')
_vg = ob_1_077880_s_40_3167_t1_t_s0_0x_40.vertex_groups.new(name='bone-2')
_vg = ob_1_077880_s_40_3167_t1_t_s0_0x_40.vertex_groups.new(name='bone-3')
_vg = ob_1_077880_s_40_3167_t1_t_s0_0x_40.vertex_groups.new(name='bone-4')
_vg = ob_1_077880_s_40_3167_t1_t_s0_0x_40.vertex_groups.new(name='bone-5')
_vg = ob_1_077880_s_40_3167_t1_t_s0_0x_40.vertex_groups.new(name='bone-6')
_vg = ob_1_077880_s_40_3167_t1_t_s0_0x_40.vertex_groups.new(name='bone-7')
_vg = ob_1_077880_s_40_3167_t1_t_s0_0x_40.vertex_groups.new(name='bone-8')
_vg = ob_1_077880_s_40_3167_t1_t_s0_0x_40.vertex_groups.new(name='bone-9')
_vg = ob_1_077880_s_40_3167_t1_t_s0_0x_40.vertex_groups.new(name='bone-10')
_vg = ob_1_077880_s_40_3167_t1_t_s0_0x_40.vertex_groups.new(name='bone-11')
_vg = ob_1_077880_s_40_3167_t1_t_s0_0x_40.vertex_groups.new(name='bone-12')
_vg = ob_1_077880_s_40_3167_t1_t_s0_0x_40.vertex_groups.new(name='bone-13')
_vg = ob_1_077880_s_40_3167_t1_t_s0_0x_40.vertex_groups.new(name='bone-14')
_vg = ob_1_077880_s_40_3167_t1_t_s0_0x_40.vertex_groups.new(name='bone-15')
_vg = ob_1_077880_s_40_3167_t1_t_s0_0x_40.vertex_groups.new(name='bone-16')
_vg = ob_1_077880_s_40_3167_t1_t_s0_0x_40.vertex_groups.new(name='bone-17')
_vg = ob_1_077880_s_40_3167_t1_t_s0_0x_40.vertex_groups.new(name='bone-18')
_vg = ob_1_077880_s_40_3167_t1_t_s0_0x_40.vertex_groups.new(name='bone-19')
_vg = ob_1_077880_s_40_3167_t1_t_s0_0x_40.vertex_groups.new(name='bone-20')
_vg = ob_1_077880_s_40_3167_t1_t_s0_0x_40.vertex_groups.new(name='bone-21')
_vg = ob_1_077880_s_40_3167_t1_t_s0_0x_40.vertex_groups.new(name='bone-22')
ob_0_927744_s_58_7167_t_50_t_s1_0x_40.location = (0.0, 0.0, 0.0)
_vg = ob_0_927744_s_58_7167_t_50_t_s1_0x_40.vertex_groups.new(name='bone-0')
_vg = ob_0_927744_s_58_7167_t_50_t_s1_0x_40.vertex_groups.new(name='bone-1')
_vg = ob_0_927744_s_58_7167_t_50_t_s1_0x_40.vertex_groups.new(name='bone-2')
_vg = ob_0_927744_s_58_7167_t_50_t_s1_0x_40.vertex_groups.new(name='bone-3')
_vg = ob_0_927744_s_58_7167_t_50_t_s1_0x_40.vertex_groups.new(name='bone-4')
_vg = ob_0_927744_s_58_7167_t_50_t_s1_0x_40.vertex_groups.new(name='bone-5')
_vg = ob_0_927744_s_58_7167_t_50_t_s1_0x_40.vertex_groups.new(name='bone-6')
_vg = ob_0_927744_s_58_7167_t_50_t_s1_0x_40.vertex_groups.new(name='bone-7')
_vg = ob_0_927744_s_58_7167_t_50_t_s1_0x_40.vertex_groups.new(name='bone-8')
_vg = ob_0_927744_s_58_7167_t_50_t_s1_0x_40.vertex_groups.new(name='bone-9')
_vg = ob_0_927744_s_58_7167_t_50_t_s1_0x_40.vertex_groups.new(name='bone-10')
_vg = ob_0_927744_s_58_7167_t_50_t_s1_0x_40.vertex_groups.new(name='bone-11')
_vg = ob_0_927744_s_58_7167_t_50_t_s1_0x_40.vertex_groups.new(name='bone-12')
ob_0_927744_s_58_7167_t_50_t_s1_0x_40_clean_002_clean.location = (0.0, 0.0, 0.0)
_vg = ob_0_927744_s_58_7167_t_50_t_s1_0x_40_clean_002_clean.vertex_groups.new(name='Bone')
_vg = ob_0_927744_s_58_7167_t_50_t_s1_0x_40_clean_002_clean.vertex_groups.new(name='Bone.001')
_vg = ob_0_927744_s_58_7167_t_50_t_s1_0x_40_clean_002_clean.vertex_groups.new(name='Bone.002')
_vg = ob_0_927744_s_58_7167_t_50_t_s1_0x_40_clean_002_clean.vertex_groups.new(name='Bone.003')
_vg = ob_0_927744_s_58_7167_t_50_t_s1_0x_40_clean_002_clean.vertex_groups.new(name='Bone.004')
_vg = ob_0_927744_s_58_7167_t_50_t_s1_0x_40_clean_002_clean.vertex_groups.new(name='Bone.005')
_vg = ob_0_927744_s_58_7167_t_50_t_s1_0x_40_clean_002_clean.vertex_groups.new(name='Bone.006')
_vg = ob_0_927744_s_58_7167_t_50_t_s1_0x_40_clean_002_clean.vertex_groups.new(name='Bone.007')
ob_0_927744_s_58_7167_t_50_t_s1_0x_40_clean_002_clean_001.location = (0.0, 0.0, 0.0)
_vg = ob_0_927744_s_58_7167_t_50_t_s1_0x_40_clean_002_clean_001.vertex_groups.new(name='Bone')
_vg = ob_0_927744_s_58_7167_t_50_t_s1_0x_40_clean_002_clean_001.vertex_groups.new(name='Bone.001')
_vg = ob_0_927744_s_58_7167_t_50_t_s1_0x_40_clean_002_clean_001.vertex_groups.new(name='Bone.002')
_vg = ob_0_927744_s_58_7167_t_50_t_s1_0x_40_clean_002_clean_001.vertex_groups.new(name='Bone.003')
_vg = ob_0_927744_s_58_7167_t_50_t_s1_0x_40_clean_002_clean_001.vertex_groups.new(name='Bone.004')
_vg = ob_0_927744_s_58_7167_t_50_t_s1_0x_40_clean_002_clean_001.vertex_groups.new(name='Bone.005')
_vg = ob_0_927744_s_58_7167_t_50_t_s1_0x_40_clean_002_clean_001.vertex_groups.new(name='Bone.006')
_vg = ob_0_927744_s_58_7167_t_50_t_s1_0x_40_clean_002_clean_001.vertex_groups.new(name='Bone.007')
ob_2_651167_st1_t_s_47_2435_0x_92_1908.location = (0.0, 0.0, 0.0)
_vg = ob_2_651167_st1_t_s_47_2435_0x_92_1908.vertex_groups.new(name='bone-0')
_vg = ob_2_651167_st1_t_s_47_2435_0x_92_1908.vertex_groups.new(name='bone-1')
_vg = ob_2_651167_st1_t_s_47_2435_0x_92_1908.vertex_groups.new(name='bone-2')
_vg = ob_2_651167_st1_t_s_47_2435_0x_92_1908.vertex_groups.new(name='bone-3')
_vg = ob_2_651167_st1_t_s_47_2435_0x_92_1908.vertex_groups.new(name='bone-4')
_vg = ob_2_651167_st1_t_s_47_2435_0x_92_1908.vertex_groups.new(name='bone-5')
_vg = ob_2_651167_st1_t_s_47_2435_0x_92_1908.vertex_groups.new(name='bone-6')
_vg = ob_2_651167_st1_t_s_47_2435_0x_92_1908.vertex_groups.new(name='bone-7')
_vg = ob_2_651167_st1_t_s_47_2435_0x_92_1908.vertex_groups.new(name='bone-8')
_vg = ob_2_651167_st1_t_s_47_2435_0x_92_1908.vertex_groups.new(name='bone-9')
_vg = ob_2_651167_st1_t_s_47_2435_0x_92_1908.vertex_groups.new(name='bone-10')
_vg = ob_2_651167_st1_t_s_47_2435_0x_92_1908.vertex_groups.new(name='bone-11')
_vg = ob_2_651167_st1_t_s_47_2435_0x_92_1908.vertex_groups.new(name='bone-12')
_vg = ob_2_651167_st1_t_s_47_2435_0x_92_1908.vertex_groups.new(name='bone-13')
_vg = ob_2_651167_st1_t_s_47_2435_0x_92_1908.vertex_groups.new(name='bone-14')
_vg = ob_2_651167_st1_t_s_47_2435_0x_92_1908.vertex_groups.new(name='bone-15')
_vg = ob_2_651167_st1_t_s_47_2435_0x_92_1908.vertex_groups.new(name='bone-16')
_vg = ob_2_651167_st1_t_s_47_2435_0x_92_1908.vertex_groups.new(name='bone-17')
_vg = ob_2_651167_st1_t_s_47_2435_0x_92_1908.vertex_groups.new(name='bone-18')
_vg = ob_2_651167_st1_t_s_47_2435_0x_92_1908.vertex_groups.new(name='bone-19')
_vg = ob_2_651167_st1_t_s_47_2435_0x_92_1908.vertex_groups.new(name='bone-20')
_vg = ob_2_651167_st1_t_s_47_2435_0x_92_1908.vertex_groups.new(name='bone-21')
_vg = ob_2_651167_st1_t_s_47_2435_0x_92_1908.vertex_groups.new(name='bone-22')
_vg = ob_2_651167_st1_t_s_47_2435_0x_92_1908.vertex_groups.new(name='bone-23')
_vg = ob_2_651167_st1_t_s_47_2435_0x_92_1908.vertex_groups.new(name='bone-24')
_vg = ob_2_651167_st1_t_s_47_2435_0x_92_1908.vertex_groups.new(name='bone-25')
_vg = ob_2_651167_st1_t_s_47_2435_0x_92_1908.vertex_groups.new(name='bone-26')
_vg = ob_2_651167_st1_t_s_47_2435_0x_92_1908.vertex_groups.new(name='bone-27')
_vg = ob_2_651167_st1_t_s_47_2435_0x_92_1908.vertex_groups.new(name='bone-28')
_vg = ob_2_651167_st1_t_s_47_2435_0x_92_1908.vertex_groups.new(name='bone-29')
_vg = ob_2_651167_st1_t_s_47_2435_0x_92_1908.vertex_groups.new(name='bone-30')
_vg = ob_2_651167_st1_t_s_47_2435_0x_92_1908.vertex_groups.new(name='bone-31')
_vg = ob_2_651167_st1_t_s_47_2435_0x_92_1908.vertex_groups.new(name='bone-32')
ob_0_927744_st1_t_s_40_5283_0x_11_5291.location = (0.0, 0.0, 0.0)
_vg = ob_0_927744_st1_t_s_40_5283_0x_11_5291.vertex_groups.new(name='bone-0')
_vg = ob_0_927744_st1_t_s_40_5283_0x_11_5291.vertex_groups.new(name='bone-1')
_vg = ob_0_927744_st1_t_s_40_5283_0x_11_5291.vertex_groups.new(name='bone-2')
_vg = ob_0_927744_st1_t_s_40_5283_0x_11_5291.vertex_groups.new(name='bone-3')
_vg = ob_0_927744_st1_t_s_40_5283_0x_11_5291.vertex_groups.new(name='bone-4')
_vg = ob_0_927744_st1_t_s_40_5283_0x_11_5291.vertex_groups.new(name='bone-5')
_vg = ob_0_927744_st1_t_s_40_5283_0x_11_5291.vertex_groups.new(name='bone-6')
_vg = ob_0_927744_st1_t_s_40_5283_0x_11_5291.vertex_groups.new(name='bone-7')
_vg = ob_0_927744_st1_t_s_40_5283_0x_11_5291.vertex_groups.new(name='bone-8')
_vg = ob_0_927744_st1_t_s_40_5283_0x_11_5291.vertex_groups.new(name='bone-9')
_vg = ob_0_927744_st1_t_s_40_5283_0x_11_5291.vertex_groups.new(name='bone-10')
_vg = ob_0_927744_st1_t_s_40_5283_0x_11_5291.vertex_groups.new(name='bone-11')
_vg = ob_0_927744_st1_t_s_40_5283_0x_11_5291.vertex_groups.new(name='bone-12')
_vg = ob_0_927744_st1_t_s_40_5283_0x_11_5291.vertex_groups.new(name='bone-13')
_vg = ob_0_927744_st1_t_s_40_5283_0x_11_5291.vertex_groups.new(name='bone-14')
_vg = ob_0_927744_st1_t_s_40_5283_0x_11_5291.vertex_groups.new(name='bone-15')
_vg = ob_0_927744_st1_t_s_40_5283_0x_11_5291.vertex_groups.new(name='bone-16')
_vg = ob_0_927744_st1_t_s_40_5283_0x_11_5291.vertex_groups.new(name='bone-17')
_vg = ob_0_927744_st1_t_s_40_5283_0x_11_5291.vertex_groups.new(name='bone-18')
_vg = ob_0_927744_st1_t_s_40_5283_0x_11_5291.vertex_groups.new(name='bone-19')
_vg = ob_0_927744_st1_t_s_40_5283_0x_11_5291.vertex_groups.new(name='bone-20')
_vg = ob_0_927744_st1_t_s_40_5283_0x_11_5291.vertex_groups.new(name='bone-21')
_vg = ob_0_927744_st1_t_s_40_5283_0x_11_5291.vertex_groups.new(name='bone-22')
_vg = ob_0_927744_st1_t_s_40_5283_0x_11_5291.vertex_groups.new(name='bone-23')
_vg = ob_0_927744_st1_t_s_40_5283_0x_11_5291.vertex_groups.new(name='bone-24')
_vg = ob_0_927744_st1_t_s_40_5283_0x_11_5291.vertex_groups.new(name='bone-25')
_vg = ob_0_927744_st1_t_s_40_5283_0x_11_5291.vertex_groups.new(name='bone-26')
_vg = ob_0_927744_st1_t_s_40_5283_0x_11_5291.vertex_groups.new(name='bone-27')
_vg = ob_0_927744_st1_t_s_40_5283_0x_11_5291.vertex_groups.new(name='bone-28')
_vg = ob_0_927744_st1_t_s_40_5283_0x_11_5291.vertex_groups.new(name='bone-29')
_vg = ob_0_927744_st1_t_s_40_5283_0x_11_5291.vertex_groups.new(name='bone-30')
_vg = ob_0_927744_st1_t_s_40_5283_0x_11_5291.vertex_groups.new(name='bone-31')
_vg = ob_0_927744_st1_t_s_40_5283_0x_11_5291.vertex_groups.new(name='bone-32')
_vg = ob_0_927744_st1_t_s_40_5283_0x_11_5291.vertex_groups.new(name='bone-33')
_vg = ob_0_927744_st1_t_s_40_5283_0x_11_5291.vertex_groups.new(name='bone-34')

# ---- collection membership
scene.collection.objects.link(ob_armature)
scene.collection.objects.link(ob_0_927744_s_58_7167_t_50_t_s1_0x_40_clean_002)
scene.collection.objects.link(ob_0_798516_s_58_7167_t1_t_s0_0x_59_9472)
scene.collection.objects.link(ob_0_860706_s1_t_89_1438_t_s0_0x_72_9422)
scene.collection.objects.link(ob_1_077880_s_40_3167_t1_t_s0_0x_40)
scene.collection.objects.link(ob_0_927744_s_58_7167_t_50_t_s1_0x_40)
scene.collection.objects.link(ob_0_927744_s_58_7167_t_50_t_s1_0x_40_clean_002_clean)
scene.collection.objects.link(ob_0_927744_s_58_7167_t_50_t_s1_0x_40_clean_002_clean_001)
scene.collection.objects.link(ob_2_651167_st1_t_s_47_2435_0x_92_1908)
scene.collection.objects.link(ob_0_927744_st1_t_s_40_5283_0x_11_5291)

# ---- scene / render settings (as saved in the file)
scene.frame_start = 1; scene.frame_end = 250; scene.frame_set(12)
scene.render.engine = 'BLENDER_EEVEE_NEXT'
scene.cycles.sampling_pattern = 'TABULATED_SOBOL'
scene.cycles.use_light_tree = False
scene.view_settings.view_transform = 'Filmic'
bpy.context.view_layer.update()

# ---- added for rendering (the .blend has no active camera and no usable light): camera, sun
cam_auto = bpy.data.cameras.new('AutoCamera')
cam_auto.lens = 50.0
cam_auto.sensor_width = 36.0
cam_auto.clip_end = 1000.0
ob_auto_camera = bpy.data.objects.new('AutoCamera', cam_auto)
scene.collection.objects.link(ob_auto_camera)
ob_auto_camera.location = (2.28532, -3.2534, 2.09587)
ob_auto_camera.rotation_euler = (1.09748, -7.21219e-08, 0.694738)
scene.camera = ob_auto_camera
light_auto_sun = bpy.data.lights.new('AutoSun', 'SUN')
light_auto_sun.energy = 3.0
light_auto_sun.angle = 0.0523599
ob_auto_sun = bpy.data.objects.new('AutoSun', light_auto_sun)
scene.collection.objects.link(ob_auto_sun)
ob_auto_sun.rotation_euler = (0.872665, 0.174533, 0.523599)
bpy.context.view_layer.update()
